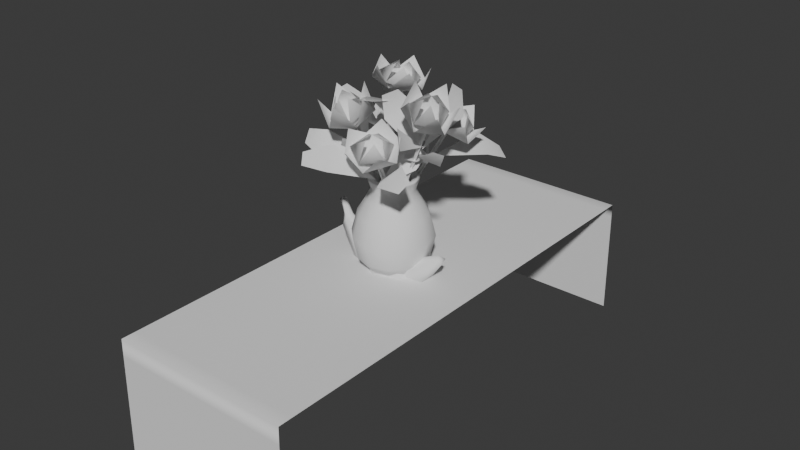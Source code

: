 # Source: props.blend  (saved by Blender 5.0.118; exported with 4.5.12 LTS)
import bpy
from mathutils import Matrix  # noqa: F401  (used for matrix-valued properties, if any)

bpy.ops.wm.read_factory_settings(use_empty=True)
scene = bpy.context.scene
scene.name = 'Scene'

# ---- collections
col_apple = bpy.data.collections.new('apple'); scene.collection.children.link(col_apple)
col_banana = bpy.data.collections.new('banana'); scene.collection.children.link(col_banana)
col_candle = bpy.data.collections.new('candle'); scene.collection.children.link(col_candle)
col_napkin = bpy.data.collections.new('napkin'); scene.collection.children.link(col_napkin)
col_flowers = bpy.data.collections.new('flowers'); scene.collection.children.link(col_flowers)

# ---- world
world_world = bpy.data.worlds.new('World'); scene.world = world_world
world_world.use_nodes = True; world_world.node_tree.nodes.clear()
_N = world_world.node_tree.nodes; _L = world_world.node_tree.links
n0 = _N.new('ShaderNodeOutputWorld'); n0.name = 'World Output'; n0.location = (200, 100)
n1 = _N.new('ShaderNodeBackground'); n1.name = 'Background'; n1.location = (-200, 100)
n1.inputs[0].default_value = (0.05088, 0.05088, 0.05088, 1.0)
_L.new(n1.outputs[0], n0.inputs[0])
n0.is_active_output = True
world_world.color = (0.05088, 0.05088, 0.05088)
world_world.sun_shadow_jitter_overblur = 0.0

# ---- meshes
me_icosphere = bpy.data.meshes.new('Icosphere')
me_icosphere.from_pydata([(0.7688, -0.4977, -0.3228), (-0.1041, -0.7766, -0.311), (-0.8919, 0.04193, -0.3228), (-0.2576, 0.915, -0.3228), (0.7688, 0.5815, -0.3228), (0.5745, -0.6466, 0.3698), (-0.6985, -0.4942, 0.41), (-0.5696, 0.7043, 0.3648), (0.2822, 0.949, 0.3488), (0.9033, 0.0267, 0.3616), (0.4475, 9.979e-09, 0.6497), (0.1383, -0.4256, 0.6497), (-0.362, -0.263, 0.6497), (-0.362, 0.263, 0.6497), (0.1383, 0.4256, 0.6497), (-1.635e-06, 6.631e-09, 0.4966), (-0.00277, 0.01209, -0.7917), (0.47, -0.3314, -0.5994), (-0.1834, -0.5437, -0.5994), (-0.5872, 0.01209, -0.5994), (-0.1834, 0.5679, -0.5994), (0.47, 0.3556, -0.5994), (-0.05831, -0.01631, 0.4877), (-0.05831, -0.01631, 1.051), (-0.01086, 0.06184, 0.4877), (-0.01086, 0.06184, 1.051), (0.06729, -0.01631, 0.4877), (0.06729, -0.01631, 1.051), (-0.2466, -0.846, 0.3719), (-0.8622, 0.1085, 0.355)], [], [(3, 4, 21, 20), (0, 1, 18, 17), (1, 2, 19, 18), (2, 3, 20, 19), (4, 0, 17, 21), (0, 4, 9), (1, 0, 5), (2, 1, 6), (3, 2, 7), (4, 3, 8), (0, 9, 5), (6, 1, 28), (7, 2, 29), (3, 7, 8), (4, 8, 9), (28, 5, 11), (8, 7, 13, 14), (5, 9, 10, 11), (29, 6, 12), (9, 8, 14, 10), (11, 10, 15), (12, 11, 15), (13, 12, 15), (14, 13, 15), (10, 14, 15), (16, 17, 18), (17, 16, 21), (16, 18, 19), (16, 19, 20), (16, 20, 21), (22, 23, 25, 24), (26, 27, 23, 22), (25, 27, 26, 24), (25, 23, 27), (7, 29, 13), (13, 29, 12), (6, 28, 12), (12, 28, 11), (2, 6, 29), (1, 5, 28)])
me_icosphere.polygons.foreach_set('use_smooth', [1, 1, 1, 1, 1, 1, 1, 1, 1, 1, 1, 1, 1, 1, 1, 1, 1, 1, 1, 1, 1, 1, 1, 1, 1, 1, 1, 1, 1, 1, 0, 0, 0, 0, 1, 1, 1, 1, 1, 1])
_uv = me_icosphere.uv_layers.new(name='UVMap')
_uv.uv.foreach_set('vector', [0.6364, 0.1575, 0.4545, 0.1575, 0.4545, 0.1575, 0.6364, 0.1575, 0.2727, 0.1575, 0.09091, 0.1575, 0.09091, 0.1575, 0.2727, 0.1575, 1.0, 0.1575, 0.8182, 0.1575, 0.8182, 0.1575, 1.0, 0.1575, 0.8182, 0.1575, 0.6364, 0.1575, 0.6364, 0.1575, 0.8182, 0.1575, 0.4545, 0.1575, 0.2727, 0.1575, 0.2727, 0.1575, 0.4545, 0.1575, 0.2727, 0.1575, 0.4545, 0.1575, 0.3636, 0.3149, 0.09091, 0.1575, 0.2727, 0.1575, 0.1818, 0.3149, 0.8182, 0.1575, 1.0, 0.1575, 0.9091, 0.3149, 0.6364, 0.1575, 0.8182, 0.1575, 0.7273, 0.3149, 0.4545, 0.1575, 0.6364, 0.1575, 0.5455, 0.3149, 0.2727, 0.1575, 0.3636, 0.3149, 0.1818, 0.3149, 0.0, 0.3149, 0.09091, 0.1575, 0.09091, 0.3149, 0.7273, 0.3149, 0.8182, 0.1575, 0.8182, 0.3149, 0.6364, 0.1575, 0.7273, 0.3149, 0.5455, 0.3149, 0.4545, 0.1575, 0.5455, 0.3149, 0.3636, 0.3149, 0.09091, 0.3149, 0.1818, 0.3149, 0.1818, 0.3149, 0.5455, 0.3149, 0.7273, 0.3149, 0.7273, 0.3149, 0.5455, 0.3149, 0.1818, 0.3149, 0.3636, 0.3149, 0.3636, 0.3149, 0.1818, 0.3149, 0.8182, 0.3149, 0.9091, 0.3149, 0.9091, 0.3149, 0.3636, 0.3149, 0.5455, 0.3149, 0.5455, 0.3149, 0.3636, 0.3149, 0.1818, 0.3149, 0.3636, 0.3149, 0.2727, 0.4724, 0.0, 0.3149, 0.1818, 0.3149, 0.09091, 0.4724, 0.7273, 0.3149, 0.9091, 0.3149, 0.8182, 0.4724, 0.5455, 0.3149, 0.7273, 0.3149, 0.6364, 0.4724, 0.3636, 0.3149, 0.5455, 0.3149, 0.4545, 0.4724, 0.1818, 0.0, 0.2727, 0.1575, 0.09091, 0.1575, 0.2727, 0.1575, 0.3636, 0.0, 0.4545, 0.1575, 0.9091, 0.0, 1.0, 0.1575, 0.8182, 0.1575, 0.7273, 0.0, 0.8182, 0.1575, 0.6364, 0.1575, 0.5455, 0.0, 0.6364, 0.1575, 0.4545, 0.1575, 0.375, 0.0, 0.625, 0.0, 0.625, 0.4389, 0.375, 0.4389, 0.375, 0.75, 0.625, 0.75, 0.625, 1.0, 0.375, 1.0, 0.625, 0.4389, 0.625, 0.75, 0.375, 0.75, 0.375, 0.4389, 0.7806, 0.5944, 0.875, 0.75, 0.625, 0.75, 0.7273, 0.3149, 0.8182, 0.3149, 0.7273, 0.3149, 0.7273, 0.3149, 0.8182, 0.3149, 0.9091, 0.3149, 0.0, 0.3149, 0.09091, 0.3149, 0.0, 0.3149, 0.0, 0.3149, 0.09091, 0.3149, 0.1818, 0.3149, 0.8182, 0.1575, 0.9091, 0.3149, 0.8182, 0.3149, 0.09091, 0.1575, 0.1818, 0.3149, 0.09091, 0.3149])
_ca = me_icosphere.color_attributes.new('Attribute', 'BYTE_COLOR', 'CORNER')
_ca.data.foreach_set('color', [0.3613, 0.04231, 0.0382, 1.0, 0.3613, 0.04231, 0.0382, 1.0, 0.3613, 0.04231, 0.0382, 1.0, 0.3613, 0.04231, 0.0382, 1.0, 0.3613, 0.04231, 0.0382, 1.0, 0.3613, 0.04231, 0.0382, 1.0, 0.3613, 0.04231, 0.0382, 1.0, 0.3613, 0.04231, 0.0382, 1.0, 0.3613, 0.04231, 0.0382, 1.0, 0.3613, 0.04231, 0.0382, 1.0, 0.3613, 0.04231, 0.0382, 1.0, 0.3613, 0.04231, 0.0382, 1.0, 0.3613, 0.04231, 0.0382, 1.0, 0.3613, 0.04231, 0.0382, 1.0, 0.3613, 0.04231, 0.0382, 1.0, 0.3613, 0.04231, 0.0382, 1.0, 0.3613, 0.04231, 0.0382, 1.0, 0.3613, 0.04231, 0.0382, 1.0, 0.3613, 0.04231, 0.0382, 1.0, 0.3613, 0.04231, 0.0382, 1.0, 0.3613, 0.04231, 0.0382, 1.0, 0.3613, 0.04231, 0.0382, 1.0, 0.3613, 0.04231, 0.0382, 1.0, 0.3613, 0.04231, 0.0382, 1.0, 0.3613, 0.04231, 0.0382, 1.0, 0.3613, 0.04231, 0.0382, 1.0, 0.3613, 0.04231, 0.0382, 1.0, 0.3613, 0.04231, 0.0382, 1.0, 0.3613, 0.04231, 0.0382, 1.0, 0.3613, 0.04231, 0.0382, 1.0, 0.3613, 0.04231, 0.0382, 1.0, 0.3613, 0.04231, 0.0382, 1.0, 0.3613, 0.04231, 0.0382, 1.0, 0.3613, 0.04231, 0.0382, 1.0, 0.3613, 0.04231, 0.0382, 1.0, 0.3613, 0.04231, 0.0382, 1.0, 0.3613, 0.04231, 0.0382, 1.0, 0.3613, 0.04231, 0.0382, 1.0, 0.3613, 0.04231, 0.0382, 1.0, 0.3613, 0.04231, 0.0382, 1.0, 0.3613, 0.04231, 0.0382, 1.0, 0.3613, 0.04231, 0.0382, 1.0, 0.3613, 0.04231, 0.0382, 1.0, 0.3613, 0.04231, 0.0382, 1.0, 0.3613, 0.04231, 0.0382, 1.0, 0.3613, 0.04231, 0.0382, 1.0, 0.3613, 0.04231, 0.0382, 1.0, 0.3613, 0.04231, 0.0382, 1.0, 0.3613, 0.04231, 0.0382, 1.0, 0.3613, 0.04231, 0.0382, 1.0, 0.3613, 0.04231, 0.0382, 1.0, 0.3613, 0.04231, 0.0382, 1.0, 0.3613, 0.04231, 0.0382, 1.0, 0.3613, 0.04231, 0.0382, 1.0, 0.3613, 0.04231, 0.0382, 1.0, 0.3613, 0.04231, 0.0382, 1.0, 0.3613, 0.04231, 0.0382, 1.0, 0.3613, 0.04231, 0.0382, 1.0, 0.3613, 0.04231, 0.0382, 1.0, 0.3613, 0.04231, 0.0382, 1.0, 0.3613, 0.04231, 0.0382, 1.0, 0.3613, 0.04231, 0.0382, 1.0, 0.3613, 0.04231, 0.0382, 1.0, 0.3613, 0.04231, 0.0382, 1.0, 0.3613, 0.04231, 0.0382, 1.0, 0.3613, 0.04231, 0.0382, 1.0, 0.3613, 0.04231, 0.0382, 1.0, 0.3613, 0.04231, 0.0382, 1.0, 0.3613, 0.04231, 0.0382, 1.0, 0.3613, 0.04231, 0.0382, 1.0, 0.3613, 0.04231, 0.0382, 1.0, 0.3613, 0.04231, 0.0382, 1.0, 0.3613, 0.04231, 0.0382, 1.0, 0.3613, 0.04231, 0.0382, 1.0, 0.3613, 0.04231, 0.0382, 1.0, 0.3613, 0.04231, 0.0382, 1.0, 0.3613, 0.04231, 0.0382, 1.0, 0.3613, 0.04231, 0.0382, 1.0, 0.3613, 0.04231, 0.0382, 1.0, 0.3613, 0.04231, 0.0382, 1.0, 0.3613, 0.04231, 0.0382, 1.0, 0.3613, 0.04231, 0.0382, 1.0, 0.3613, 0.04231, 0.0382, 1.0, 0.3613, 0.04231, 0.0382, 1.0, 0.3613, 0.04231, 0.0382, 1.0, 0.3613, 0.04231, 0.0382, 1.0, 0.3613, 0.04231, 0.0382, 1.0, 0.3613, 0.04231, 0.0382, 1.0, 0.3613, 0.04231, 0.0382, 1.0, 0.3613, 0.04231, 0.0382, 1.0, 0.3613, 0.04231, 0.0382, 1.0, 0.3613, 0.04231, 0.0382, 1.0, 0.3613, 0.04231, 0.0382, 1.0, 0.3613, 0.04231, 0.0382, 1.0, 0.3613, 0.04231, 0.0382, 1.0, 0.3613, 0.04231, 0.0382, 1.0, 0.3613, 0.04231, 0.0382, 1.0, 0.3613, 0.04231, 0.0382, 1.0, 0.1356, 0.07421, 0.05951, 1.0, 0.1356, 0.07421, 0.05951, 1.0, 0.1356, 0.07421, 0.05951, 1.0, 0.1356, 0.07421, 0.05951, 1.0, 0.1356, 0.07421, 0.05951, 1.0, 0.1356, 0.07421, 0.05951, 1.0, 0.1356, 0.07421, 0.05951, 1.0, 0.1356, 0.07421, 0.05951, 1.0, 0.1356, 0.07421, 0.05951, 1.0, 0.1356, 0.07421, 0.05951, 1.0, 0.1356, 0.07421, 0.05951, 1.0, 0.1356, 0.07421, 0.05951, 1.0, 0.1356, 0.07421, 0.05951, 1.0, 0.1356, 0.07421, 0.05951, 1.0, 0.1356, 0.07421, 0.05951, 1.0, 0.3613, 0.04231, 0.0382, 1.0, 0.3613, 0.04231, 0.0382, 1.0, 0.3613, 0.04231, 0.0382, 1.0, 0.3613, 0.04231, 0.0382, 1.0, 0.3613, 0.04231, 0.0382, 1.0, 0.3613, 0.04231, 0.0382, 1.0, 0.3613, 0.04231, 0.0382, 1.0, 0.3613, 0.04231, 0.0382, 1.0, 0.3613, 0.04231, 0.0382, 1.0, 0.3613, 0.04231, 0.0382, 1.0, 0.3613, 0.04231, 0.0382, 1.0, 0.3613, 0.04231, 0.0382, 1.0, 0.3613, 0.04231, 0.0382, 1.0, 0.3613, 0.04231, 0.0382, 1.0, 0.3613, 0.04231, 0.0382, 1.0, 0.3613, 0.04231, 0.0382, 1.0, 0.3613, 0.04231, 0.0382, 1.0, 0.3613, 0.04231, 0.0382, 1.0])
me_icosphere.use_paint_bone_selection = False
me_icosphere.use_paint_mask = True
me_icosphere.update()
me_cylinder_001 = bpy.data.meshes.new('Cylinder.001')
me_cylinder_001.from_pydata([(-2.597e-09, 0.03129, -0.04236), (5.647e-06, 0.02392, 0.04359), (0.004259, 0.02012, -0.04836), (0.003299, 0.02061, 0.04759), (-0.004259, 0.02012, -0.04836), (-0.002303, 0.01917, 0.04887), (-0.004697, 0.02871, -0.04459), (-0.003729, 0.0221, 0.04561), (-7.637e-07, 0.009814, 0.003846), (0.01215, 0.001241, 0.000223), (0.00751, -0.01304, 0.000223), (-0.00751, -0.01304, 0.000223), (-0.01215, 0.001241, 0.000223), (0.01298, 0.00733, -0.02412), (0.008025, -0.003322, -0.03219), (-0.008025, -0.003322, -0.03219), (-0.01298, 0.00733, -0.02412), (4.317e-10, 0.01391, -0.01914), (0.01143, 0.008698, 0.02521), (0.007066, -0.001264, 0.03238), (-0.007066, -0.001264, 0.03238), (-0.01143, 0.008698, 0.02521), (0.004697, 0.02871, -0.04459), (0.001917, 0.03043, -0.04895), (-0.001917, 0.03043, -0.04895), (0.003102, 0.04219, -0.05143), (-4.455e-09, 0.04022, -0.05491), (-0.002299, 0.04276, -0.05043), (-8.531e-05, 0.01434, 0.02361)], [], [(3, 19, 18), (6, 24, 4), (0, 27, 6), (5, 19, 3), (1, 18, 28), (3, 7, 5), (7, 20, 5), (28, 21, 7), (17, 12, 8), (16, 11, 12), (14, 11, 15), (10, 13, 9), (9, 17, 8), (22, 17, 13), (2, 13, 14), (4, 14, 15), (4, 16, 6), (17, 6, 16), (12, 20, 21), (12, 21, 8), (10, 20, 11), (19, 9, 18), (25, 0, 22), (8, 18, 9), (24, 2, 4), (22, 2, 23), (27, 24, 6), (25, 26, 27), (25, 23, 26), (23, 24, 26), (5, 20, 19), (3, 18, 1), (18, 8, 28), (3, 1, 7), (7, 21, 20), (7, 1, 28), (28, 8, 21), (17, 16, 12), (16, 15, 11), (14, 10, 11), (10, 14, 13), (9, 13, 17), (22, 0, 17), (2, 22, 13), (4, 2, 14), (4, 15, 16), (17, 0, 6), (12, 11, 20), (10, 19, 20), (19, 10, 9), (25, 27, 0), (24, 23, 2), (27, 26, 24), (25, 22, 23)])
me_cylinder_001.polygons.foreach_set('use_smooth', [True] * 54)
_uv = me_cylinder_001.uv_layers.new(name='UVMap')
_uv.uv.foreach_set('vector', [0.692, 1.0, 0.6, 0.875, 0.8, 0.875, 0.2, 0.5, 0.4, 0.5, 0.4, 0.5, 2.98e-08, 0.5, 0.1307, 0.5, 0.2, 0.5, 0.4, 1.0, 0.6, 0.875, 0.692, 1.0, 1.0, 1.0, 0.8, 0.875, 1.0, 0.8853, 0.4312, 0.1793, 0.02175, 0.3242, 0.1089, 0.05584, 0.2, 1.0, 0.4, 0.875, 0.4, 1.0, 2.98e-08, 0.8853, 0.2, 0.875, 0.2, 1.0, 2.98e-08, 0.625, 0.2, 0.75, 2.98e-08, 0.7706, 0.2, 0.625, 0.4, 0.75, 0.2, 0.75, 0.6, 0.625, 0.4, 0.75, 0.4, 0.625, 0.6, 0.75, 0.8, 0.625, 0.8, 0.75, 0.8, 0.75, 1.0, 0.625, 1.0, 0.7706, 0.8, 0.5, 1.0, 0.625, 0.8, 0.625, 0.6, 0.5, 0.8, 0.625, 0.6, 0.625, 0.4, 0.5, 0.6, 0.625, 0.4, 0.625, 0.4, 0.5, 0.2, 0.625, 0.2, 0.5, 2.98e-08, 0.625, 0.2, 0.5, 0.2, 0.625, 0.2, 0.75, 0.4, 0.875, 0.2, 0.875, 0.2, 0.75, 0.2, 0.875, 2.98e-08, 0.7706, 0.6, 0.75, 0.4, 0.875, 0.4, 0.75, 0.6, 0.875, 0.8, 0.75, 0.8, 0.875, 0.8, 0.5, 1.0, 0.5, 0.8, 0.5, 1.0, 0.7706, 0.8, 0.875, 0.8, 0.75, 0.4, 0.5, 0.6, 0.5, 0.4, 0.5, 0.8, 0.5, 0.6, 0.5, 0.6, 0.5, 0.1307, 0.5, 0.4, 0.5, 0.2, 0.5, 0.9783, 0.3242, 0.75, 0.05584, 0.6008, 0.3816, 0.8, 0.5, 0.6, 0.5, 0.5, 0.5, 0.6, 0.5, 0.4, 0.5, 0.5, 0.5, 0.4, 1.0, 0.4, 0.875, 0.6, 0.875, 0.692, 1.0, 0.8, 0.875, 1.0, 1.0, 0.8, 0.875, 1.0, 0.7706, 1.0, 0.8853, 0.4312, 0.1793, 0.25, 0.49, 0.02175, 0.3242, 0.2, 1.0, 0.2, 0.875, 0.4, 0.875, 0.2, 1.0, 2.98e-08, 1.0, 2.98e-08, 0.8853, 2.98e-08, 0.8853, 2.98e-08, 0.7706, 0.2, 0.875, 2.98e-08, 0.625, 0.2, 0.625, 0.2, 0.75, 0.2, 0.625, 0.4, 0.625, 0.4, 0.75, 0.6, 0.625, 0.6, 0.75, 0.4, 0.75, 0.6, 0.75, 0.6, 0.625, 0.8, 0.625, 0.8, 0.75, 0.8, 0.625, 1.0, 0.625, 0.8, 0.5, 1.0, 0.5, 1.0, 0.625, 0.6, 0.5, 0.8, 0.5, 0.8, 0.625, 0.4, 0.5, 0.6, 0.5, 0.6, 0.625, 0.4, 0.5, 0.4, 0.625, 0.2, 0.625, 2.98e-08, 0.625, 2.98e-08, 0.5, 0.2, 0.5, 0.2, 0.75, 0.4, 0.75, 0.4, 0.875, 0.6, 0.75, 0.6, 0.875, 0.4, 0.875, 0.6, 0.875, 0.6, 0.75, 0.8, 0.75, 0.8, 0.5, 1.0, 0.5, 1.0, 0.5, 0.4, 0.5, 0.6, 0.5, 0.6, 0.5, 0.1307, 0.5, 0.5, 0.5, 0.4, 0.5, 0.8, 0.5, 0.8, 0.5, 0.6, 0.5])
_ca = me_cylinder_001.color_attributes.new('Attribute', 'BYTE_COLOR', 'CORNER')
_ca.data.foreach_set('color', [0.3613, 0.2623, 0.02122, 1.0, 0.3613, 0.2623, 0.02122, 1.0, 0.3613, 0.2623, 0.02122, 1.0, 0.3613, 0.2623, 0.02122, 1.0, 0.3613, 0.2623, 0.02122, 1.0, 0.3613, 0.2623, 0.02122, 1.0, 0.3613, 0.2623, 0.02122, 1.0, 0.3613, 0.2623, 0.02122, 1.0, 0.3613, 0.2623, 0.02122, 1.0, 0.3613, 0.2623, 0.02122, 1.0, 0.3613, 0.2623, 0.02122, 1.0, 0.3613, 0.2623, 0.02122, 1.0, 0.3613, 0.2623, 0.02122, 1.0, 0.3613, 0.2623, 0.02122, 1.0, 0.3613, 0.2623, 0.02122, 1.0, 0.3613, 0.2623, 0.02122, 1.0, 0.3613, 0.2623, 0.02122, 1.0, 0.3613, 0.2623, 0.02122, 1.0, 0.3613, 0.2623, 0.02122, 1.0, 0.3613, 0.2623, 0.02122, 1.0, 0.3613, 0.2623, 0.02122, 1.0, 0.3613, 0.2623, 0.02122, 1.0, 0.3613, 0.2623, 0.02122, 1.0, 0.3613, 0.2623, 0.02122, 1.0, 0.3613, 0.2623, 0.02122, 1.0, 0.3613, 0.2623, 0.02122, 1.0, 0.3613, 0.2623, 0.02122, 1.0, 0.3613, 0.2623, 0.02122, 1.0, 0.3613, 0.2623, 0.02122, 1.0, 0.3613, 0.2623, 0.02122, 1.0, 0.3613, 0.2623, 0.02122, 1.0, 0.3613, 0.2623, 0.02122, 1.0, 0.3613, 0.2623, 0.02122, 1.0, 0.3613, 0.2623, 0.02122, 1.0, 0.3613, 0.2623, 0.02122, 1.0, 0.3613, 0.2623, 0.02122, 1.0, 0.3613, 0.2623, 0.02122, 1.0, 0.3613, 0.2623, 0.02122, 1.0, 0.3613, 0.2623, 0.02122, 1.0, 0.3613, 0.2623, 0.02122, 1.0, 0.3613, 0.2623, 0.02122, 1.0, 0.3613, 0.2623, 0.02122, 1.0, 0.3613, 0.2623, 0.02122, 1.0, 0.3613, 0.2623, 0.02122, 1.0, 0.3613, 0.2623, 0.02122, 1.0, 0.3613, 0.2623, 0.02122, 1.0, 0.3613, 0.2623, 0.02122, 1.0, 0.3613, 0.2623, 0.02122, 1.0, 0.3613, 0.2623, 0.02122, 1.0, 0.3613, 0.2623, 0.02122, 1.0, 0.3613, 0.2623, 0.02122, 1.0, 0.3613, 0.2623, 0.02122, 1.0, 0.3613, 0.2623, 0.02122, 1.0, 0.3613, 0.2623, 0.02122, 1.0, 0.3613, 0.2623, 0.02122, 1.0, 0.3613, 0.2623, 0.02122, 1.0, 0.3613, 0.2623, 0.02122, 1.0, 0.3613, 0.2623, 0.02122, 1.0, 0.3613, 0.2623, 0.02122, 1.0, 0.3613, 0.2623, 0.02122, 1.0, 0.3613, 0.2623, 0.02122, 1.0, 0.3613, 0.2623, 0.02122, 1.0, 0.3613, 0.2623, 0.02122, 1.0, 0.3613, 0.2623, 0.02122, 1.0, 0.3613, 0.2623, 0.02122, 1.0, 0.3613, 0.2623, 0.02122, 1.0, 0.3613, 0.2623, 0.02122, 1.0, 0.3613, 0.2623, 0.02122, 1.0, 0.3613, 0.2623, 0.02122, 1.0, 0.3613, 0.2623, 0.02122, 1.0, 0.3613, 0.2623, 0.02122, 1.0, 0.3613, 0.2623, 0.02122, 1.0, 0.3613, 0.2623, 0.02122, 1.0, 0.3613, 0.2623, 0.02122, 1.0, 0.3613, 0.2623, 0.02122, 1.0, 0.3613, 0.2623, 0.02122, 1.0, 0.3613, 0.2623, 0.02122, 1.0, 0.3613, 0.2623, 0.02122, 1.0, 0.3613, 0.2623, 0.02122, 1.0, 0.3613, 0.2623, 0.02122, 1.0, 0.3613, 0.2623, 0.02122, 1.0, 0.3613, 0.2623, 0.02122, 1.0, 0.3613, 0.2623, 0.02122, 1.0, 0.3613, 0.2623, 0.02122, 1.0, 0.3613, 0.2623, 0.02122, 1.0, 0.3613, 0.2623, 0.02122, 1.0, 0.3613, 0.2623, 0.02122, 1.0, 0.3613, 0.2623, 0.02122, 1.0, 0.3613, 0.2623, 0.02122, 1.0, 0.3613, 0.2623, 0.02122, 1.0, 0.3613, 0.2623, 0.02122, 1.0, 0.3613, 0.2623, 0.02122, 1.0, 0.3613, 0.2623, 0.02122, 1.0, 0.3613, 0.2623, 0.02122, 1.0, 0.3613, 0.2623, 0.02122, 1.0, 0.3613, 0.2623, 0.02122, 1.0, 0.3613, 0.2623, 0.02122, 1.0, 0.3613, 0.2623, 0.02122, 1.0, 0.3613, 0.2623, 0.02122, 1.0, 0.3613, 0.2623, 0.02122, 1.0, 0.3613, 0.2623, 0.02122, 1.0, 0.3613, 0.2623, 0.02122, 1.0, 0.3613, 0.2623, 0.02122, 1.0, 0.3613, 0.2623, 0.02122, 1.0, 0.3613, 0.2623, 0.02122, 1.0, 0.3613, 0.2623, 0.02122, 1.0, 0.3613, 0.2623, 0.02122, 1.0, 0.3613, 0.2623, 0.02122, 1.0, 0.3613, 0.2623, 0.02122, 1.0, 0.3613, 0.2623, 0.02122, 1.0, 0.3613, 0.2623, 0.02122, 1.0, 0.3613, 0.2623, 0.02122, 1.0, 0.3613, 0.2623, 0.02122, 1.0, 0.3613, 0.2623, 0.02122, 1.0, 0.3613, 0.2623, 0.02122, 1.0, 0.3613, 0.2623, 0.02122, 1.0, 0.3613, 0.2623, 0.02122, 1.0, 0.3613, 0.2623, 0.02122, 1.0, 0.3613, 0.2623, 0.02122, 1.0, 0.3613, 0.2623, 0.02122, 1.0, 0.3613, 0.2623, 0.02122, 1.0, 0.3613, 0.2623, 0.02122, 1.0, 0.3613, 0.2623, 0.02122, 1.0, 0.3613, 0.2623, 0.02122, 1.0, 0.3613, 0.2623, 0.02122, 1.0, 0.3613, 0.2623, 0.02122, 1.0, 0.3613, 0.2623, 0.02122, 1.0, 0.3613, 0.2623, 0.02122, 1.0, 0.3613, 0.2623, 0.02122, 1.0, 0.3613, 0.2623, 0.02122, 1.0, 0.3613, 0.2623, 0.02122, 1.0, 0.3613, 0.2623, 0.02122, 1.0, 0.3613, 0.2623, 0.02122, 1.0, 0.3613, 0.2623, 0.02122, 1.0, 0.3613, 0.2623, 0.02122, 1.0, 0.3613, 0.2623, 0.02122, 1.0, 0.3613, 0.2623, 0.02122, 1.0, 0.3613, 0.2623, 0.02122, 1.0, 0.3613, 0.2623, 0.02122, 1.0, 0.3613, 0.2623, 0.02122, 1.0, 0.3613, 0.2623, 0.02122, 1.0, 0.3613, 0.2623, 0.02122, 1.0, 0.3613, 0.2623, 0.02122, 1.0, 0.3613, 0.2623, 0.02122, 1.0, 0.3613, 0.2623, 0.02122, 1.0, 0.3613, 0.2623, 0.02122, 1.0, 0.3613, 0.2623, 0.02122, 1.0, 0.3613, 0.2623, 0.02122, 1.0, 0.3613, 0.2623, 0.02122, 1.0, 0.3613, 0.2623, 0.02122, 1.0, 0.3613, 0.2623, 0.02122, 1.0, 0.3613, 0.2623, 0.02122, 1.0, 0.3613, 0.2623, 0.02122, 1.0, 0.3613, 0.2623, 0.02122, 1.0, 0.3613, 0.2623, 0.02122, 1.0, 0.3613, 0.2623, 0.02122, 1.0, 0.3613, 0.2623, 0.02122, 1.0, 0.3613, 0.2623, 0.02122, 1.0, 0.3613, 0.2623, 0.02122, 1.0, 0.3613, 0.2623, 0.02122, 1.0, 0.3613, 0.2623, 0.02122, 1.0, 0.3613, 0.2623, 0.02122, 1.0])
me_cylinder_001.update()
me_cylinder_002 = bpy.data.meshes.new('Cylinder.002')
me_cylinder_002.from_pydata([(0.0, 1.0, -0.08549), (1.018e-07, 1.0, 4.164), (0.866, 0.5, -0.08549), (0.8711, 0.5, 3.906), (0.866, -0.5, -0.08549), (0.8711, -0.5, 3.906), (0.0, -1.0, -0.08549), (1.859e-07, -1.0, 4.164), (-0.866, -0.5, -0.08549), (-0.8711, -0.5, 4.421), (-0.866, 0.5, -0.08549), (-0.8711, 0.5, 4.421), (1.083e-07, 0.5435, 4.051), (0.4734, 0.2717, 3.911), (0.4734, -0.2717, 3.911), (1.54e-07, -0.5435, 4.051), (-0.4734, -0.2717, 4.19), (-0.4734, 0.2717, 4.19), (-0.1041, 0.01087, 3.521), (-0.1041, 0.01087, 4.68), (-0.006476, 0.1717, 3.521), (-0.006476, 0.1717, 4.68), (0.1544, 0.01087, 3.521), (0.1544, 0.01087, 4.68), (-0.2514, 0.05876, 4.83), (0.002317, 0.05876, 4.3), (0.002317, 0.05876, 6.305), (0.2561, 0.05876, 4.83), (0.002317, -0.195, 4.83), (0.002317, 0.05876, 4.3), (0.002317, 0.05876, 6.305), (0.002317, 0.3125, 4.83)], [], [(0, 1, 3, 2), (2, 3, 5, 4), (4, 5, 7, 6), (6, 7, 9, 8), (5, 3, 13, 14), (8, 9, 11, 10), (10, 11, 1, 0), (13, 12, 17, 16, 15, 14), (11, 9, 16, 17), (3, 1, 12, 13), (7, 5, 14, 15), (1, 11, 17, 12), (9, 7, 15, 16), (18, 19, 21, 20), (22, 23, 19, 18), (21, 23, 22, 20), (21, 19, 23), (24, 25, 27, 26), (28, 29, 31, 30)])
me_cylinder_002.polygons.foreach_set('use_smooth', [1, 1, 1, 1, 1, 1, 1, 1, 1, 1, 1, 1, 1, 0, 0, 0, 0, 0, 0])
_uv = me_cylinder_002.uv_layers.new(name='UVMap')
_uv.uv.foreach_set('vector', [1.0, 0.5, 1.0, 1.0, 0.8333, 1.0, 0.8333, 0.5, 0.8333, 0.5, 0.8333, 1.0, 0.6667, 1.0, 0.6667, 0.5, 0.6667, 0.5, 0.6667, 1.0, 0.5, 1.0, 0.5, 0.5, 0.5, 0.5, 0.5, 1.0, 0.3333, 1.0, 0.3333, 0.5, 0.6667, 1.0, 0.8333, 1.0, 0.8333, 1.0, 0.6667, 1.0, 0.3333, 0.5, 0.3333, 1.0, 0.1667, 1.0, 0.1667, 0.5, 0.1667, 0.5, 0.1667, 1.0, -8.941e-08, 1.0, -8.941e-08, 0.5, 0.4578, 0.37, 0.25, 0.49, 0.04215, 0.37, 0.04215, 0.13, 0.25, 0.01, 0.4578, 0.13, 0.1667, 1.0, 0.3333, 1.0, 0.3333, 1.0, 0.1667, 1.0, 0.8333, 1.0, 1.0, 1.0, 1.0, 1.0, 0.8333, 1.0, 0.5, 1.0, 0.6667, 1.0, 0.6667, 1.0, 0.5, 1.0, -8.941e-08, 1.0, 0.1667, 1.0, 0.1667, 1.0, -8.941e-08, 1.0, 0.3333, 1.0, 0.5, 1.0, 0.5, 1.0, 0.3333, 1.0, 0.375, 0.0, 0.625, 0.0, 0.625, 0.4389, 0.375, 0.4389, 0.375, 0.75, 0.625, 0.75, 0.625, 1.0, 0.375, 1.0, 0.625, 0.4389, 0.625, 0.75, 0.375, 0.75, 0.375, 0.4389, 0.7806, 0.5944, 0.875, 0.75, 0.625, 0.75, 0.0, 0.0, 1.0, 0.0, 1.0, 1.0, 0.0, 1.0, 0.0, 0.0, 1.0, 0.0, 1.0, 1.0, 0.0, 1.0])
_ca = me_cylinder_002.color_attributes.new('Attribute', 'BYTE_COLOR', 'CORNER')
_ca.data.foreach_set('color', [0.5906, 0.5457, 0.5029, 1.0, 0.5906, 0.5457, 0.5029, 1.0, 0.5906, 0.5457, 0.5029, 1.0, 0.5906, 0.5457, 0.5029, 1.0, 0.5906, 0.5457, 0.5029, 1.0, 0.5906, 0.5457, 0.5029, 1.0, 0.5906, 0.5457, 0.5029, 1.0, 0.5906, 0.5457, 0.5029, 1.0, 0.5906, 0.5457, 0.5029, 1.0, 0.5906, 0.5457, 0.5029, 1.0, 0.5906, 0.5457, 0.5029, 1.0, 0.5906, 0.5457, 0.5029, 1.0, 0.5906, 0.5457, 0.5029, 1.0, 0.5906, 0.5457, 0.5029, 1.0, 0.5906, 0.5457, 0.5029, 1.0, 0.5906, 0.5457, 0.5029, 1.0, 0.5906, 0.5457, 0.5029, 1.0, 0.5906, 0.5457, 0.5029, 1.0, 0.5906, 0.5457, 0.5029, 1.0, 0.5906, 0.5457, 0.5029, 1.0, 0.5906, 0.5457, 0.5029, 1.0, 0.5906, 0.5457, 0.5029, 1.0, 0.5906, 0.5457, 0.5029, 1.0, 0.5906, 0.5457, 0.5029, 1.0, 0.5906, 0.5457, 0.5029, 1.0, 0.5906, 0.5457, 0.5029, 1.0, 0.5906, 0.5457, 0.5029, 1.0, 0.5906, 0.5457, 0.5029, 1.0, 0.5906, 0.5457, 0.5029, 1.0, 0.5906, 0.5457, 0.5029, 1.0, 0.5906, 0.5457, 0.5029, 1.0, 0.5906, 0.5457, 0.5029, 1.0, 0.5906, 0.5457, 0.5029, 1.0, 0.5906, 0.5457, 0.5029, 1.0, 0.5906, 0.5457, 0.5029, 1.0, 0.5906, 0.5457, 0.5029, 1.0, 0.5906, 0.5457, 0.5029, 1.0, 0.5906, 0.5457, 0.5029, 1.0, 0.5906, 0.5457, 0.5029, 1.0, 0.5906, 0.5457, 0.5029, 1.0, 0.5906, 0.5457, 0.5029, 1.0, 0.5906, 0.5457, 0.5029, 1.0, 0.5906, 0.5457, 0.5029, 1.0, 0.5906, 0.5457, 0.5029, 1.0, 0.5906, 0.5457, 0.5029, 1.0, 0.5906, 0.5457, 0.5029, 1.0, 0.5906, 0.5457, 0.5029, 1.0, 0.5906, 0.5457, 0.5029, 1.0, 0.5906, 0.5457, 0.5029, 1.0, 0.5906, 0.5457, 0.5029, 1.0, 0.5906, 0.5457, 0.5029, 1.0, 0.5906, 0.5457, 0.5029, 1.0, 0.5906, 0.5457, 0.5029, 1.0, 0.5906, 0.5457, 0.5029, 1.0, 0.1356, 0.07421, 0.05951, 1.0, 0.1356, 0.07421, 0.05951, 1.0, 0.1356, 0.07421, 0.05951, 1.0, 0.1356, 0.07421, 0.05951, 1.0, 0.1356, 0.07421, 0.05951, 1.0, 0.1356, 0.07421, 0.05951, 1.0, 0.1356, 0.07421, 0.05951, 1.0, 0.1356, 0.07421, 0.05951, 1.0, 0.1356, 0.07421, 0.05951, 1.0, 0.1356, 0.07421, 0.05951, 1.0, 0.1356, 0.07421, 0.05951, 1.0, 0.1356, 0.07421, 0.05951, 1.0, 0.1356, 0.07421, 0.05951, 1.0, 0.1356, 0.07421, 0.05951, 1.0, 0.1356, 0.07421, 0.05951, 1.0, 1.0, 0.7682, 0.2195, 1.0, 1.0, 0.7682, 0.2195, 1.0, 1.0, 0.7682, 0.2195, 1.0, 1.0, 0.7682, 0.2195, 1.0, 1.0, 0.7682, 0.2195, 1.0, 1.0, 0.7682, 0.2195, 1.0, 1.0, 0.7682, 0.2195, 1.0, 1.0, 0.7682, 0.2195, 1.0])
me_cylinder_002.use_paint_bone_selection = False
me_cylinder_002.use_paint_mask = True
me_cylinder_002.update()
me_plane = bpy.data.meshes.new('Plane')
me_plane.from_pydata([(-1.0, -0.6047, -1.324), (1.0, -0.6047, -1.324), (-1.0, 0.6047, -1.324), (1.0, 0.6047, -1.324), (-1.0, 0.6, 0.0), (-1.0, -0.6, 0.0), (1.0, -0.6, 0.0), (1.0, 0.6, 0.0), (-1.0, -0.5645, 0.0), (1.0, -0.5645, 0.0), (-1.0, -0.6007, -0.1866), (1.0, -0.6007, -0.1866), (1.0, 0.5635, 0.0), (-1.0, 0.5635, 0.0), (1.0, 0.6005, -0.1491), (-1.0, 0.6005, -0.1491)], [], [(15, 14, 3, 2), (10, 11, 6, 5), (13, 12, 7, 4), (5, 6, 9, 8), (0, 1, 11, 10), (8, 9, 12, 13), (4, 7, 14, 15)])
me_plane.polygons.foreach_set('use_smooth', [True] * 7)
_uv = me_plane.uv_layers.new(name='UVMap')
_uv.uv.foreach_set('vector', [0.0, 0.8225, 1.0, 0.8225, 1.0, 1.0, 0.0, 1.0, 0.0, 0.1718, 1.0, 0.1718, 1.0, 0.2, 0.0, 0.2, 0.0, 0.7818, 1.0, 0.7818, 1.0, 0.8, 0.0, 0.8, 0.0, 0.2, 1.0, 0.2, 1.0, 0.2178, 0.0, 0.2178, 0.0, 0.0, 1.0, 0.0, 1.0, 0.1718, 0.0, 0.1718, 0.0, 0.2178, 1.0, 0.2178, 1.0, 0.7818, 0.0, 0.7818, 0.0, 0.8, 1.0, 0.8, 1.0, 0.8225, 0.0, 0.8225])
_ca = me_plane.color_attributes.new('Attribute', 'BYTE_COLOR', 'CORNER')
_ca.data.foreach_set('color', [0.5906, 0.5457, 0.5029, 1.0, 0.5906, 0.5457, 0.5029, 1.0, 0.5906, 0.5457, 0.5029, 1.0, 0.5906, 0.5457, 0.5029, 1.0, 0.5906, 0.5457, 0.5029, 1.0, 0.5906, 0.5457, 0.5029, 1.0, 0.5906, 0.5457, 0.5029, 1.0, 0.5906, 0.5457, 0.5029, 1.0, 0.5906, 0.5457, 0.5029, 1.0, 0.5906, 0.5457, 0.5029, 1.0, 0.5906, 0.5457, 0.5029, 1.0, 0.5906, 0.5457, 0.5029, 1.0, 0.5906, 0.5457, 0.5029, 1.0, 0.5906, 0.5457, 0.5029, 1.0, 0.5906, 0.5457, 0.5029, 1.0, 0.5906, 0.5457, 0.5029, 1.0, 0.5906, 0.5457, 0.5029, 1.0, 0.5906, 0.5457, 0.5029, 1.0, 0.5906, 0.5457, 0.5029, 1.0, 0.5906, 0.5457, 0.5029, 1.0, 0.5906, 0.5457, 0.5029, 1.0, 0.5906, 0.5457, 0.5029, 1.0, 0.5906, 0.5457, 0.5029, 1.0, 0.5906, 0.5457, 0.5029, 1.0, 0.5906, 0.5457, 0.5029, 1.0, 0.5906, 0.5457, 0.5029, 1.0, 0.5906, 0.5457, 0.5029, 1.0, 0.5906, 0.5457, 0.5029, 1.0])
me_plane.update()
me_icosphere_002 = bpy.data.meshes.new('Icosphere.002')
me_icosphere_002.from_pydata([(0.0, 0.0, -1.0), (0.7236, -0.5257, -0.4472), (-0.2764, -0.8506, -0.4472), (-0.8944, 0.0, -0.4472), (-0.2764, 0.8506, -0.4472), (0.7236, 0.5257, -0.4472), (0.2764, -0.8506, 0.4472), (-0.7236, -0.5257, 0.4472), (-0.7236, 0.5257, 0.4472), (0.2764, 0.8506, 0.4472), (0.8944, 0.0, 0.4472), (0.02219, 0.0296, -0.8717), (0.4147, -0.5025, -0.3951), (-0.4061, -0.5726, -0.3083), (-0.7141, 0.1833, -0.1679), (-0.08373, 0.7206, -0.168), (0.6139, 0.2968, -0.3084), (0.06873, -0.3277, 0.4271), (-0.1838, -0.1743, 0.4779), (-0.1117, 0.1151, 0.5093), (0.1854, 0.1405, 0.4779), (0.2969, -0.1332, 0.4271), (0.0614, 0.2759, -1.813), (0.7399, -0.7286, -1.393), (-0.04111, -0.8084, -1.135), (0.7573, -0.9391, -0.7366), (0.3525, -0.9748, -0.6571), (0.1342, 0.2196, -1.878), (-1.314, 1.037, -1.249), (-0.4, 1.405, -0.6656), (-1.555, 1.071, -0.3244), (-1.069, 1.273, -0.09567), (-0.0536, 0.113, -0.8933), (0.1613, 0.1045, -6.471), (0.1068, 0.1567, -0.8644), (0.329, 0.1502, -6.44), (-0.0002224, 0.2113, -0.8758), (0.2084, 0.2097, -6.453), (0.06198, 0.05605, -0.8816), (0.2734, 0.04735, -6.459), (0.05163, 0.2465, -2.168), (1.103, 0.6494, -1.554), (0.9724, -0.1443, -1.365), (1.21, 0.5757, -0.8769), (1.145, 0.1691, -0.8331), (0.1314, 0.3086, -2.218), (-1.065, -0.953, -1.847), (-1.312, -0.01876, -1.232), (-1.29, -1.239, -0.9633), (-1.415, -0.736, -0.7176)], [], [(0, 1, 2), (1, 0, 5), (0, 2, 3), (0, 3, 4), (0, 4, 5), (1, 5, 10), (2, 1, 6), (3, 2, 7), (4, 3, 8), (5, 4, 9), (16, 15, 20), (15, 14, 19), (14, 13, 18), (13, 12, 17), (12, 16, 21), (11, 15, 16), (11, 14, 15), (11, 13, 14), (12, 11, 16), (11, 12, 13), (22, 23, 24), (24, 23, 25, 26), (27, 28, 29), (29, 28, 30, 31), (32, 33, 35, 34), (36, 37, 39, 38), (40, 41, 42), (42, 41, 43, 44), (45, 46, 47), (47, 46, 48, 49)])
me_icosphere_002.polygons.foreach_set('use_smooth', [1, 1, 1, 1, 1, 1, 1, 1, 1, 1, 1, 1, 1, 1, 1, 1, 1, 1, 1, 1, 1, 1, 1, 1, 0, 0, 1, 1, 1, 1])
_uv = me_icosphere_002.uv_layers.new(name='UVMap')
_uv.uv.foreach_set('vector', [0.1818, 0.0, 0.2727, 0.1575, 0.09091, 0.1575, 0.2727, 0.1575, 0.3636, 0.0, 0.4545, 0.1575, 0.9091, 0.0, 1.0, 0.1575, 0.8182, 0.1575, 0.7273, 0.0, 0.8182, 0.1575, 0.6364, 0.1575, 0.5455, 0.0, 0.6364, 0.1575, 0.4545, 0.1575, 0.2727, 0.1575, 0.4545, 0.1575, 0.3636, 0.3149, 0.09091, 0.1575, 0.2727, 0.1575, 0.1818, 0.3149, 0.8182, 0.1575, 1.0, 0.1575, 0.9091, 0.3149, 0.6364, 0.1575, 0.8182, 0.1575, 0.7273, 0.3149, 0.4545, 0.1575, 0.6364, 0.1575, 0.5455, 0.3149, 0.4545, 0.1575, 0.6364, 0.1575, 0.5455, 0.3149, 0.6364, 0.1575, 0.8182, 0.1575, 0.7273, 0.3149, 0.8182, 0.1575, 1.0, 0.1575, 0.9091, 0.3149, 0.09091, 0.1575, 0.2727, 0.1575, 0.1818, 0.3149, 0.2727, 0.1575, 0.4545, 0.1575, 0.3636, 0.3149, 0.5455, 0.0, 0.6364, 0.1575, 0.4545, 0.1575, 0.7273, 0.0, 0.8182, 0.1575, 0.6364, 0.1575, 0.9091, 0.0, 1.0, 0.1575, 0.8182, 0.1575, 0.2727, 0.1575, 0.3636, 0.0, 0.4545, 0.1575, 0.1818, 0.0, 0.2727, 0.1575, 0.09091, 0.1575, 0.1818, 0.0, 0.2727, 0.1575, 0.09091, 0.1575, 0.09091, 0.1575, 0.2727, 0.1575, 0.1818, 0.3149, 0.1364, 0.2362, 0.1818, 0.0, 0.2727, 0.1575, 0.09091, 0.1575, 0.09091, 0.1575, 0.2727, 0.1575, 0.1818, 0.3149, 0.1364, 0.2362, 0.0, 0.0, 1.0, 0.0, 1.0, 1.0, 0.0, 1.0, 0.0, 0.0, 1.0, 0.0, 1.0, 1.0, 0.0, 1.0, 0.1818, 0.0, 0.2727, 0.1575, 0.09091, 0.1575, 0.09091, 0.1575, 0.2727, 0.1575, 0.1818, 0.3149, 0.1364, 0.2362, 0.1818, 0.0, 0.2727, 0.1575, 0.09091, 0.1575, 0.09091, 0.1575, 0.2727, 0.1575, 0.1818, 0.3149, 0.1364, 0.2362])
_ca = me_icosphere_002.color_attributes.new('Attribute', 'BYTE_COLOR', 'CORNER')
_ca.data.foreach_set('color', [0.5841, 0.4678, 0.01161, 1.0, 0.5841, 0.4678, 0.01161, 1.0, 0.5841, 0.4678, 0.01161, 1.0, 0.5841, 0.4678, 0.01161, 1.0, 0.5841, 0.4678, 0.01161, 1.0, 0.5841, 0.4678, 0.01161, 1.0, 0.5841, 0.4678, 0.01161, 1.0, 0.5841, 0.4678, 0.01161, 1.0, 0.5841, 0.4678, 0.01161, 1.0, 0.5841, 0.4678, 0.01161, 1.0, 0.5841, 0.4678, 0.01161, 1.0, 0.5841, 0.4678, 0.01161, 1.0, 0.5841, 0.4678, 0.01161, 1.0, 0.5841, 0.4678, 0.01161, 1.0, 0.5841, 0.4678, 0.01161, 1.0, 0.5841, 0.4678, 0.01161, 1.0, 0.5841, 0.4678, 0.01161, 1.0, 0.5841, 0.4678, 0.01161, 1.0, 0.5841, 0.4678, 0.01161, 1.0, 0.5841, 0.4678, 0.01161, 1.0, 0.5841, 0.4678, 0.01161, 1.0, 0.5841, 0.4678, 0.01161, 1.0, 0.5841, 0.4678, 0.01161, 1.0, 0.5841, 0.4678, 0.01161, 1.0, 0.5841, 0.4678, 0.01161, 1.0, 0.5841, 0.4678, 0.01161, 1.0, 0.5841, 0.4678, 0.01161, 1.0, 0.5841, 0.4678, 0.01161, 1.0, 0.5841, 0.4678, 0.01161, 1.0, 0.5841, 0.4678, 0.01161, 1.0, 0.5841, 0.4678, 0.01161, 1.0, 0.5841, 0.4678, 0.01161, 1.0, 0.5841, 0.4678, 0.01161, 1.0, 0.5841, 0.4678, 0.01161, 1.0, 0.5841, 0.4678, 0.01161, 1.0, 0.5841, 0.4678, 0.01161, 1.0, 0.5841, 0.4678, 0.01161, 1.0, 0.5841, 0.4678, 0.01161, 1.0, 0.5841, 0.4678, 0.01161, 1.0, 0.5841, 0.4678, 0.01161, 1.0, 0.5841, 0.4678, 0.01161, 1.0, 0.5841, 0.4678, 0.01161, 1.0, 0.5841, 0.4678, 0.01161, 1.0, 0.5841, 0.4678, 0.01161, 1.0, 0.5841, 0.4678, 0.01161, 1.0, 0.5841, 0.4678, 0.01161, 1.0, 0.5841, 0.4678, 0.01161, 1.0, 0.5841, 0.4678, 0.01161, 1.0, 0.5841, 0.4678, 0.01161, 1.0, 0.5841, 0.4678, 0.01161, 1.0, 0.5841, 0.4678, 0.01161, 1.0, 0.5841, 0.4678, 0.01161, 1.0, 0.5841, 0.4678, 0.01161, 1.0, 0.5841, 0.4678, 0.01161, 1.0, 0.5841, 0.4678, 0.01161, 1.0, 0.5841, 0.4678, 0.01161, 1.0, 0.5841, 0.4678, 0.01161, 1.0, 0.5841, 0.4678, 0.01161, 1.0, 0.5841, 0.4678, 0.01161, 1.0, 0.5841, 0.4678, 0.01161, 1.0, 0.07227, 0.1559, 0.07227, 1.0, 0.07227, 0.1559, 0.07227, 1.0, 0.07227, 0.1559, 0.07227, 1.0, 0.07227, 0.1559, 0.07227, 1.0, 0.07227, 0.1559, 0.07227, 1.0, 0.07227, 0.1559, 0.07227, 1.0, 0.07227, 0.1559, 0.07227, 1.0, 0.07227, 0.1559, 0.07227, 1.0, 0.07227, 0.1559, 0.07227, 1.0, 0.07227, 0.1559, 0.07227, 1.0, 0.07227, 0.1559, 0.07227, 1.0, 0.07227, 0.1559, 0.07227, 1.0, 0.07227, 0.1559, 0.07227, 1.0, 0.07227, 0.1559, 0.07227, 1.0, 0.07227, 0.1559, 0.07227, 1.0, 0.07227, 0.1559, 0.07227, 1.0, 0.07227, 0.1559, 0.07227, 1.0, 0.07227, 0.1559, 0.07227, 1.0, 0.07227, 0.1559, 0.07227, 1.0, 0.07227, 0.1559, 0.07227, 1.0, 0.07227, 0.1559, 0.07227, 1.0, 0.07227, 0.1559, 0.07227, 1.0, 0.07227, 0.1559, 0.07227, 1.0, 0.07227, 0.1559, 0.07227, 1.0, 0.07227, 0.1559, 0.07227, 1.0, 0.07227, 0.1559, 0.07227, 1.0, 0.07227, 0.1559, 0.07227, 1.0, 0.07227, 0.1559, 0.07227, 1.0, 0.07227, 0.1559, 0.07227, 1.0, 0.07227, 0.1559, 0.07227, 1.0, 0.07227, 0.1559, 0.07227, 1.0, 0.07227, 0.1559, 0.07227, 1.0, 0.07227, 0.1559, 0.07227, 1.0, 0.07227, 0.1559, 0.07227, 1.0, 0.07227, 0.1559, 0.07227, 1.0, 0.07227, 0.1559, 0.07227, 1.0])
me_icosphere_002.use_paint_bone_selection = False
me_icosphere_002.use_paint_mask = True
me_icosphere_002.update()
me_icosphere_004 = bpy.data.meshes.new('Icosphere.004')
me_icosphere_004.from_pydata([(-8.978e-17, 0.1464, -1.063), (0.7236, -0.3793, -0.7071), (-0.2764, -0.7042, -0.7071), (-0.8944, 0.1464, -0.7071), (-0.2764, 0.997, -0.7071), (0.7236, 0.6721, -0.7071), (0.2764, -0.7042, -0.1306), (-0.7236, -0.3793, -0.1306), (-0.7236, 0.6721, -0.1306), (0.2764, 0.997, -0.1306), (0.8944, 0.1464, -0.1306), (0.02219, 0.176, -0.9807), (0.4147, -0.3561, -0.6735), (-0.4061, -0.4262, -0.6176), (-0.7141, 0.3297, -0.5271), (-0.08373, 0.867, -0.5271), (0.6139, 0.4431, -0.6176), (0.06873, -0.1813, -0.1436), (-0.1838, -0.02787, -0.1108), (-0.1117, 0.2615, -0.09059), (0.1854, 0.2869, -0.1108), (0.2969, 0.01319, -0.1436), (0.1231, 0.2528, -2.437), (0.6018, -0.8296, -1.943), (0.9562, -0.1852, -1.566), (1.276, -0.9661, -1.885), (1.405, -0.6276, -1.685), (0.03046, 0.272, -2.052), (0.2604, 1.658, -0.9625), (-0.8562, 1.408, -1.011), (-0.2185, 2.483, -1.031), (-0.7594, 2.291, -1.035), (-0.0536, 0.113, -0.8933), (0.7624, 0.1549, -5.823), (0.1068, 0.1567, -0.8644), (0.9302, 0.2006, -5.793), (-0.0002224, 0.2113, -0.8758), (0.8095, 0.2601, -5.805), (0.06198, 0.05605, -0.8816), (0.8745, 0.09779, -5.811), (0.1523, 0.2232, -2.233), (-0.9153, -0.233, -1.224), (-0.07811, -0.7347, -1.052), (-1.12, -1.023, -1.087), (-0.6731, -1.219, -0.9951)], [], [(0, 1, 2), (1, 0, 5), (0, 2, 3), (0, 3, 4), (0, 4, 5), (1, 5, 10), (2, 1, 6), (3, 2, 7), (4, 3, 8), (5, 4, 9), (16, 15, 20), (15, 14, 19), (14, 13, 18), (13, 12, 17), (12, 16, 21), (11, 15, 16), (11, 14, 15), (11, 13, 14), (12, 11, 16), (11, 12, 13), (22, 23, 24), (24, 23, 25, 26), (27, 28, 29), (29, 28, 30, 31), (32, 33, 35, 34), (36, 37, 39, 38), (40, 41, 42), (42, 41, 43, 44)])
me_icosphere_004.polygons.foreach_set('use_smooth', [True] * 28)
_uv = me_icosphere_004.uv_layers.new(name='UVMap')
_uv.uv.foreach_set('vector', [0.1818, 0.0, 0.2727, 0.1575, 0.09091, 0.1575, 0.2727, 0.1575, 0.3636, 0.0, 0.4545, 0.1575, 0.9091, 0.0, 1.0, 0.1575, 0.8182, 0.1575, 0.7273, 0.0, 0.8182, 0.1575, 0.6364, 0.1575, 0.5455, 0.0, 0.6364, 0.1575, 0.4545, 0.1575, 0.2727, 0.1575, 0.4545, 0.1575, 0.3636, 0.3149, 0.09091, 0.1575, 0.2727, 0.1575, 0.1818, 0.3149, 0.8182, 0.1575, 1.0, 0.1575, 0.9091, 0.3149, 0.6364, 0.1575, 0.8182, 0.1575, 0.7273, 0.3149, 0.4545, 0.1575, 0.6364, 0.1575, 0.5455, 0.3149, 0.4545, 0.1575, 0.6364, 0.1575, 0.5455, 0.3149, 0.6364, 0.1575, 0.8182, 0.1575, 0.7273, 0.3149, 0.8182, 0.1575, 1.0, 0.1575, 0.9091, 0.3149, 0.09091, 0.1575, 0.2727, 0.1575, 0.1818, 0.3149, 0.2727, 0.1575, 0.4545, 0.1575, 0.3636, 0.3149, 0.5455, 0.0, 0.6364, 0.1575, 0.4545, 0.1575, 0.7273, 0.0, 0.8182, 0.1575, 0.6364, 0.1575, 0.9091, 0.0, 1.0, 0.1575, 0.8182, 0.1575, 0.2727, 0.1575, 0.3636, 0.0, 0.4545, 0.1575, 0.1818, 0.0, 0.2727, 0.1575, 0.09091, 0.1575, 0.1818, 0.0, 0.2727, 0.1575, 0.09091, 0.1575, 0.09091, 0.1575, 0.2727, 0.1575, 0.1818, 0.3149, 0.1364, 0.2362, 0.1818, 0.0, 0.2727, 0.1575, 0.09091, 0.1575, 0.09091, 0.1575, 0.2727, 0.1575, 0.1818, 0.3149, 0.1364, 0.2362, 0.0, 0.0, 1.0, 0.0, 1.0, 1.0, 0.0, 1.0, 0.0, 0.0, 1.0, 0.0, 1.0, 1.0, 0.0, 1.0, 0.1818, 0.0, 0.2727, 0.1575, 0.09091, 0.1575, 0.09091, 0.1575, 0.2727, 0.1575, 0.1818, 0.3149, 0.1364, 0.2362])
_ca = me_icosphere_004.color_attributes.new('Attribute', 'BYTE_COLOR', 'CORNER')
_ca.data.foreach_set('color', [0.305, 0.04231, 0.02519, 1.0, 0.305, 0.04231, 0.02519, 1.0, 0.305, 0.04231, 0.02519, 1.0, 0.305, 0.04231, 0.02519, 1.0, 0.305, 0.04231, 0.02519, 1.0, 0.305, 0.04231, 0.02519, 1.0, 0.305, 0.04231, 0.02519, 1.0, 0.305, 0.04231, 0.02519, 1.0, 0.305, 0.04231, 0.02519, 1.0, 0.305, 0.04231, 0.02519, 1.0, 0.305, 0.04231, 0.02519, 1.0, 0.305, 0.04231, 0.02519, 1.0, 0.305, 0.04231, 0.02519, 1.0, 0.305, 0.04231, 0.02519, 1.0, 0.305, 0.04231, 0.02519, 1.0, 0.305, 0.04231, 0.02519, 1.0, 0.305, 0.04231, 0.02519, 1.0, 0.305, 0.04231, 0.02519, 1.0, 0.305, 0.04231, 0.02519, 1.0, 0.305, 0.04231, 0.02519, 1.0, 0.305, 0.04231, 0.02519, 1.0, 0.305, 0.04231, 0.02519, 1.0, 0.305, 0.04231, 0.02519, 1.0, 0.305, 0.04231, 0.02519, 1.0, 0.305, 0.04231, 0.02519, 1.0, 0.305, 0.04231, 0.02519, 1.0, 0.305, 0.04231, 0.02519, 1.0, 0.305, 0.04231, 0.02519, 1.0, 0.305, 0.04231, 0.02519, 1.0, 0.305, 0.04231, 0.02519, 1.0, 0.305, 0.04231, 0.02519, 1.0, 0.305, 0.04231, 0.02519, 1.0, 0.305, 0.04231, 0.02519, 1.0, 0.305, 0.04231, 0.02519, 1.0, 0.305, 0.04231, 0.02519, 1.0, 0.305, 0.04231, 0.02519, 1.0, 0.305, 0.04231, 0.02519, 1.0, 0.305, 0.04231, 0.02519, 1.0, 0.305, 0.04231, 0.02519, 1.0, 0.305, 0.04231, 0.02519, 1.0, 0.305, 0.04231, 0.02519, 1.0, 0.305, 0.04231, 0.02519, 1.0, 0.305, 0.04231, 0.02519, 1.0, 0.305, 0.04231, 0.02519, 1.0, 0.305, 0.04231, 0.02519, 1.0, 0.305, 0.04231, 0.02519, 1.0, 0.305, 0.04231, 0.02519, 1.0, 0.305, 0.04231, 0.02519, 1.0, 0.305, 0.04231, 0.02519, 1.0, 0.305, 0.04231, 0.02519, 1.0, 0.305, 0.04231, 0.02519, 1.0, 0.305, 0.04231, 0.02519, 1.0, 0.305, 0.04231, 0.02519, 1.0, 0.305, 0.04231, 0.02519, 1.0, 0.305, 0.04231, 0.02519, 1.0, 0.305, 0.04231, 0.02519, 1.0, 0.305, 0.04231, 0.02519, 1.0, 0.305, 0.04231, 0.02519, 1.0, 0.305, 0.04231, 0.02519, 1.0, 0.305, 0.04231, 0.02519, 1.0, 0.07227, 0.1559, 0.07227, 1.0, 0.07227, 0.1559, 0.07227, 1.0, 0.07227, 0.1559, 0.07227, 1.0, 0.07227, 0.1559, 0.07227, 1.0, 0.07227, 0.1559, 0.07227, 1.0, 0.07227, 0.1559, 0.07227, 1.0, 0.07227, 0.1559, 0.07227, 1.0, 0.07227, 0.1559, 0.07227, 1.0, 0.07227, 0.1559, 0.07227, 1.0, 0.07227, 0.1559, 0.07227, 1.0, 0.07227, 0.1559, 0.07227, 1.0, 0.07227, 0.1559, 0.07227, 1.0, 0.07227, 0.1559, 0.07227, 1.0, 0.07227, 0.1559, 0.07227, 1.0, 0.07227, 0.1559, 0.07227, 1.0, 0.07227, 0.1559, 0.07227, 1.0, 0.07227, 0.1559, 0.07227, 1.0, 0.07227, 0.1559, 0.07227, 1.0, 0.07227, 0.1559, 0.07227, 1.0, 0.07227, 0.1559, 0.07227, 1.0, 0.07227, 0.1559, 0.07227, 1.0, 0.07227, 0.1559, 0.07227, 1.0, 0.07227, 0.1559, 0.07227, 1.0, 0.07227, 0.1559, 0.07227, 1.0, 0.07227, 0.1559, 0.07227, 1.0, 0.07227, 0.1559, 0.07227, 1.0, 0.07227, 0.1559, 0.07227, 1.0, 0.07227, 0.1559, 0.07227, 1.0, 0.07227, 0.1559, 0.07227, 1.0])
me_icosphere_004.use_paint_bone_selection = False
me_icosphere_004.use_paint_mask = True
me_icosphere_004.update()
me_cylinder_004 = bpy.data.meshes.new('Cylinder.004')
me_cylinder_004.from_pydata([(-0.05575, 0.03219, 0.0568), (5.522e-09, 0.04255, 0.1122), (0.03219, 0.05575, 0.0568), (0.02128, 0.03685, 0.1122), (-0.03219, 0.05575, 0.0568), (0.03685, 0.02128, 0.1122), (0.05575, -0.03219, 0.0568), (0.04255, -5.086e-10, 0.1122), (-0.03219, -0.05575, 0.0568), (0.03685, -0.02128, 0.1122), (-0.06437, -7.187e-10, 0.0568), (0.02128, -0.03685, 0.1122), (1.328e-08, -0.06437, 0.0568), (5.522e-09, -0.04255, 0.1122), (0.03219, -0.05575, 0.0568), (-0.02128, -0.03685, 0.1122), (0.06437, -7.187e-10, 0.0568), (-0.03685, -0.02128, 0.1122), (1.328e-08, 0.06437, 0.0568), (-0.04255, -5.086e-10, 0.1122), (0.05575, 0.03219, 0.0568), (-0.03685, 0.02128, 0.1122), (-0.05575, -0.03219, 0.0568), (-0.02128, 0.03685, 0.1122), (-0.02128, 0.03685, 0.005349), (-0.03685, 0.02128, 0.005349), (-0.04255, -5.086e-10, 0.005349), (-0.03685, -0.02128, 0.005349), (-0.02128, -0.03685, 0.005349), (1.935e-08, -0.04255, 0.005349), (0.02128, -0.03685, 0.005349), (0.03685, -0.02128, 0.005349), (0.04255, -5.086e-10, 0.005349), (0.03685, 0.02128, 0.005349), (0.02128, 0.03685, 0.005349), (1.935e-08, 0.04255, 0.005349), (-0.04861, -0.02807, 0.02111), (0.02807, 0.04861, 0.02111), (-0.02807, -0.04861, 0.02111), (1.639e-08, 0.05613, 0.02111), (0.04861, 0.02807, 0.02111), (0.05613, -6.454e-10, 0.02111), (0.02807, -0.04861, 0.02111), (1.639e-08, -0.05613, 0.02111), (-0.05613, -6.454e-10, 0.02111), (0.04861, -0.02807, 0.02111), (-0.02807, 0.04861, 0.02111), (-0.04861, 0.02807, 0.02111), (-0.04739, 0.02736, 0.09221), (-0.02736, 0.04739, 0.09221), (0.04739, -0.02736, 0.09221), (-0.05472, -6.379e-10, 0.09221), (9.445e-09, -0.05472, 0.09221), (0.02736, -0.04739, 0.09221), (0.05472, -6.379e-10, 0.09221), (0.04739, 0.02736, 0.09221), (-0.04739, -0.02736, 0.09221), (9.445e-09, 0.05472, 0.09221), (-0.02736, -0.04739, 0.09221), (0.02736, 0.04739, 0.09221), (5.322e-09, 0.03977, 0.1498), (0.01989, 0.03445, 0.1498), (0.03445, 0.01989, 0.1498), (0.03977, -3.701e-10, 0.1498), (0.03445, -0.01989, 0.1498), (0.01989, -0.03445, 0.1498), (5.322e-09, -0.03977, 0.1498), (-0.01989, -0.03445, 0.1498), (-0.03445, -0.01989, 0.1498), (-0.03977, -3.701e-10, 0.1498), (-0.03445, 0.01989, 0.1498), (-0.01989, 0.03445, 0.1498), (5.082e-09, -0.03348, 0.1293), (0.01674, -0.02899, 0.1293), (0.02899, -0.01674, 0.1293), (0.03348, -3.02e-10, 0.1293), (5.082e-09, 0.03348, 0.1293), (-0.01674, 0.02899, 0.1293), (0.01674, 0.02899, 0.1293), (0.02899, 0.01674, 0.1293), (-0.02899, 0.01674, 0.1293), (-0.03348, -3.02e-10, 0.1293), (-0.02899, -0.01674, 0.1293), (-0.01674, -0.02899, 0.1293), (5.166e-09, 0.03264, 0.1498), (0.01632, 0.02827, 0.1498), (0.02827, 0.01632, 0.1498), (0.03264, -1.748e-10, 0.1498), (0.02827, -0.01632, 0.1498), (0.01632, -0.02827, 0.1498), (5.166e-09, -0.03264, 0.1498), (-0.01632, -0.02827, 0.1498), (-0.02827, -0.01632, 0.1498), (-0.03264, -1.748e-10, 0.1498), (-0.02827, 0.01632, 0.1498), (-0.01632, 0.02827, 0.1498), (3.338e-09, 0.0279, 0.1313), (0.01395, 0.02416, 0.1313), (0.02416, 0.01395, 0.1313), (0.0279, -1.418e-10, 0.1313), (0.02416, -0.01395, 0.1313), (0.01395, -0.02416, 0.1313), (3.338e-09, -0.0279, 0.1313), (-0.01395, -0.02416, 0.1313), (-0.02416, -0.01395, 0.1313), (-0.0279, -1.418e-10, 0.1313), (-0.02416, 0.01395, 0.1313), (-0.01395, 0.02416, 0.1313), (5.273e-09, -0.03848, 0.1456), (5.273e-09, 0.03848, 0.1456), (0.01924, 0.03332, 0.1456), (0.01924, -0.03332, 0.1456), (0.03332, -0.01924, 0.1456), (0.03848, -3.561e-10, 0.1456), (-0.01924, 0.03332, 0.1456), (0.03332, 0.01924, 0.1456), (-0.03332, 0.01924, 0.1456), (-0.03848, -3.561e-10, 0.1456), (-0.03332, -0.01924, 0.1456), (-0.01924, -0.03332, 0.1456)], [], [(44, 36, 27, 26), (40, 37, 34, 33), (46, 47, 25, 24), (41, 40, 33, 32), (37, 39, 35, 34), (39, 46, 24, 35), (45, 41, 32, 31), (42, 45, 31, 30), (43, 42, 30, 29), (38, 43, 29, 28), (111, 108, 66, 65), (34, 35, 24, 25, 26, 27, 28, 29, 30, 31, 32, 33), (47, 44, 26, 25), (55, 59, 2, 20), (49, 48, 0, 4), (54, 55, 20, 16), (59, 57, 18, 2), (57, 49, 4, 18), (50, 54, 16, 6), (53, 50, 6, 14), (52, 53, 14, 12), (58, 52, 12, 8), (48, 51, 10, 0), (56, 58, 8, 22), (36, 38, 28, 27), (51, 56, 22, 10), (22, 8, 38, 36), (0, 10, 44, 47), (8, 12, 43, 38), (12, 14, 42, 43), (14, 6, 45, 42), (6, 16, 41, 45), (18, 4, 46, 39), (2, 18, 39, 37), (16, 20, 40, 41), (4, 0, 47, 46), (20, 2, 37, 40), (10, 22, 36, 44), (19, 17, 56, 51), (17, 15, 58, 56), (21, 19, 51, 48), (15, 13, 52, 58), (13, 11, 53, 52), (11, 9, 50, 53), (9, 7, 54, 50), (1, 23, 49, 57), (3, 1, 57, 59), (7, 5, 55, 54), (23, 21, 48, 49), (5, 3, 59, 55), (64, 65, 89, 88), (112, 111, 65, 64), (113, 112, 64, 63), (114, 109, 60, 71), (109, 110, 61, 60), (115, 113, 63, 62), (116, 114, 71, 70), (110, 115, 62, 61), (117, 116, 70, 69), (118, 117, 69, 68), (119, 118, 68, 67), (108, 119, 67, 66), (13, 15, 83, 72), (15, 17, 82, 83), (17, 19, 81, 82), (19, 21, 80, 81), (3, 5, 79, 78), (21, 23, 77, 80), (5, 7, 75, 79), (1, 3, 78, 76), (23, 1, 76, 77), (7, 9, 74, 75), (9, 11, 73, 74), (11, 13, 72, 73), (91, 92, 104, 103), (71, 60, 84, 95), (61, 62, 86, 85), (68, 69, 93, 92), (65, 66, 90, 89), (62, 63, 87, 86), (69, 70, 94, 93), (66, 67, 91, 90), (63, 64, 88, 87), (70, 71, 95, 94), (60, 61, 85, 84), (67, 68, 92, 91), (97, 98, 99, 100, 101, 102, 103, 104, 105, 106, 107, 96), (88, 89, 101, 100), (95, 84, 96, 107), (85, 86, 98, 97), (92, 93, 105, 104), (89, 90, 102, 101), (86, 87, 99, 98), (93, 94, 106, 105), (90, 91, 103, 102), (87, 88, 100, 99), (94, 95, 107, 106), (84, 85, 97, 96), (72, 83, 119, 108), (83, 82, 118, 119), (82, 81, 117, 118), (81, 80, 116, 117), (78, 79, 115, 110), (80, 77, 114, 116), (79, 75, 113, 115), (76, 78, 110, 109), (77, 76, 109, 114), (75, 74, 112, 113), (74, 73, 111, 112), (73, 72, 108, 111)])
me_cylinder_004.polygons.foreach_set('use_smooth', [True] * 110)
_k = set([(96, 97), (96, 107), (97, 98), (98, 99), (99, 100), (100, 101), (101, 102), (102, 103), (103, 104), (104, 105), (105, 106), (106, 107)])
me_cylinder_004.attributes.new('sharp_edge', 'BOOLEAN', 'EDGE').data.foreach_set('value', [ (min(e.vertices), max(e.vertices)) in _k for e in me_cylinder_004.edges])
_uv = me_cylinder_004.uv_layers.new(name='UVMap')
_uv.uv.foreach_set('vector', [0.01, 0.25, 0.04215, 0.13, 0.04215, 0.13, 0.01, 0.25, 0.4578, 0.37, 0.37, 0.4578, 0.37, 0.4578, 0.4578, 0.37, 0.13, 0.4578, 0.04215, 0.37, 0.04215, 0.37, 0.13, 0.4578, 0.49, 0.25, 0.4578, 0.37, 0.4578, 0.37, 0.49, 0.25, 0.37, 0.4578, 0.25, 0.49, 0.25, 0.49, 0.37, 0.4578, 0.25, 0.49, 0.13, 0.4578, 0.13, 0.4578, 0.25, 0.49, 0.4578, 0.13, 0.49, 0.25, 0.49, 0.25, 0.4578, 0.13, 0.37, 0.04215, 0.4578, 0.13, 0.4578, 0.13, 0.37, 0.04215, 0.25, 0.01, 0.37, 0.04215, 0.37, 0.04215, 0.25, 0.01, 0.13, 0.04215, 0.25, 0.01, 0.25, 0.01, 0.13, 0.04215, 0.37, 0.04215, 0.25, 0.01, 0.25, 0.01, 0.37, 0.04215, 0.37, 0.4578, 0.25, 0.49, 0.13, 0.4578, 0.04215, 0.37, 0.01, 0.25, 0.04215, 0.13, 0.13, 0.04215, 0.25, 0.01, 0.37, 0.04215, 0.4578, 0.13, 0.49, 0.25, 0.4578, 0.37, 0.04215, 0.37, 0.01, 0.25, 0.01, 0.25, 0.04215, 0.37, 0.4578, 0.37, 0.37, 0.4578, 0.37, 0.4578, 0.4578, 0.37, 0.13, 0.4578, 0.04215, 0.37, 0.04215, 0.37, 0.13, 0.4578, 0.49, 0.25, 0.4578, 0.37, 0.4578, 0.37, 0.49, 0.25, 0.37, 0.4578, 0.25, 0.49, 0.25, 0.49, 0.37, 0.4578, 0.25, 0.49, 0.13, 0.4578, 0.13, 0.4578, 0.25, 0.49, 0.4578, 0.13, 0.49, 0.25, 0.49, 0.25, 0.4578, 0.13, 0.37, 0.04215, 0.4578, 0.13, 0.4578, 0.13, 0.37, 0.04215, 0.25, 0.01, 0.37, 0.04215, 0.37, 0.04215, 0.25, 0.01, 0.13, 0.04215, 0.25, 0.01, 0.25, 0.01, 0.13, 0.04215, 0.04215, 0.37, 0.01, 0.25, 0.01, 0.25, 0.04215, 0.37, 0.04215, 0.13, 0.13, 0.04215, 0.13, 0.04215, 0.04215, 0.13, 0.04215, 0.13, 0.13, 0.04215, 0.13, 0.04215, 0.04215, 0.13, 0.01, 0.25, 0.04215, 0.13, 0.04215, 0.13, 0.01, 0.25, 0.04215, 0.13, 0.13, 0.04215, 0.13, 0.04215, 0.04215, 0.13, 0.04215, 0.37, 0.01, 0.25, 0.01, 0.25, 0.04215, 0.37, 0.13, 0.04215, 0.25, 0.01, 0.25, 0.01, 0.13, 0.04215, 0.25, 0.01, 0.37, 0.04215, 0.37, 0.04215, 0.25, 0.01, 0.37, 0.04215, 0.4578, 0.13, 0.4578, 0.13, 0.37, 0.04215, 0.4578, 0.13, 0.49, 0.25, 0.49, 0.25, 0.4578, 0.13, 0.25, 0.49, 0.13, 0.4578, 0.13, 0.4578, 0.25, 0.49, 0.37, 0.4578, 0.25, 0.49, 0.25, 0.49, 0.37, 0.4578, 0.49, 0.25, 0.4578, 0.37, 0.4578, 0.37, 0.49, 0.25, 0.13, 0.4578, 0.04215, 0.37, 0.04215, 0.37, 0.13, 0.4578, 0.4578, 0.37, 0.37, 0.4578, 0.37, 0.4578, 0.4578, 0.37, 0.01, 0.25, 0.04215, 0.13, 0.04215, 0.13, 0.01, 0.25, 0.01, 0.25, 0.04215, 0.13, 0.04215, 0.13, 0.01, 0.25, 0.04215, 0.13, 0.13, 0.04215, 0.13, 0.04215, 0.04215, 0.13, 0.04215, 0.37, 0.01, 0.25, 0.01, 0.25, 0.04215, 0.37, 0.13, 0.04215, 0.25, 0.01, 0.25, 0.01, 0.13, 0.04215, 0.25, 0.01, 0.37, 0.04215, 0.37, 0.04215, 0.25, 0.01, 0.37, 0.04215, 0.4578, 0.13, 0.4578, 0.13, 0.37, 0.04215, 0.4578, 0.13, 0.49, 0.25, 0.49, 0.25, 0.4578, 0.13, 0.25, 0.49, 0.13, 0.4578, 0.13, 0.4578, 0.25, 0.49, 0.37, 0.4578, 0.25, 0.49, 0.25, 0.49, 0.37, 0.4578, 0.49, 0.25, 0.4578, 0.37, 0.4578, 0.37, 0.49, 0.25, 0.13, 0.4578, 0.04215, 0.37, 0.04215, 0.37, 0.13, 0.4578, 0.4578, 0.37, 0.37, 0.4578, 0.37, 0.4578, 0.4578, 0.37, 0.4578, 0.13, 0.37, 0.04215, 0.37, 0.04215, 0.4578, 0.13, 0.4578, 0.13, 0.37, 0.04215, 0.37, 0.04215, 0.4578, 0.13, 0.49, 0.25, 0.4578, 0.13, 0.4578, 0.13, 0.49, 0.25, 0.13, 0.4578, 0.25, 0.49, 0.25, 0.49, 0.13, 0.4578, 0.25, 0.49, 0.37, 0.4578, 0.37, 0.4578, 0.25, 0.49, 0.4578, 0.37, 0.49, 0.25, 0.49, 0.25, 0.4578, 0.37, 0.04215, 0.37, 0.13, 0.4578, 0.13, 0.4578, 0.04215, 0.37, 0.37, 0.4578, 0.4578, 0.37, 0.4578, 0.37, 0.37, 0.4578, 0.01, 0.25, 0.04215, 0.37, 0.04215, 0.37, 0.01, 0.25, 0.04215, 0.13, 0.01, 0.25, 0.01, 0.25, 0.04215, 0.13, 0.13, 0.04215, 0.04215, 0.13, 0.04215, 0.13, 0.13, 0.04215, 0.25, 0.01, 0.13, 0.04215, 0.13, 0.04215, 0.25, 0.01, 0.25, 0.01, 0.13, 0.04215, 0.13, 0.04215, 0.25, 0.01, 0.13, 0.04215, 0.04215, 0.13, 0.04215, 0.13, 0.13, 0.04215, 0.04215, 0.13, 0.01, 0.25, 0.01, 0.25, 0.04215, 0.13, 0.01, 0.25, 0.04215, 0.37, 0.04215, 0.37, 0.01, 0.25, 0.37, 0.4578, 0.4578, 0.37, 0.4578, 0.37, 0.37, 0.4578, 0.04215, 0.37, 0.13, 0.4578, 0.13, 0.4578, 0.04215, 0.37, 0.4578, 0.37, 0.49, 0.25, 0.49, 0.25, 0.4578, 0.37, 0.25, 0.49, 0.37, 0.4578, 0.37, 0.4578, 0.25, 0.49, 0.13, 0.4578, 0.25, 0.49, 0.25, 0.49, 0.13, 0.4578, 0.49, 0.25, 0.4578, 0.13, 0.4578, 0.13, 0.49, 0.25, 0.4578, 0.13, 0.37, 0.04215, 0.37, 0.04215, 0.4578, 0.13, 0.37, 0.04215, 0.25, 0.01, 0.25, 0.01, 0.37, 0.04215, 0.13, 0.04215, 0.04215, 0.13, 0.04215, 0.13, 0.13, 0.04215, 0.13, 0.4578, 0.25, 0.49, 0.25, 0.49, 0.13, 0.4578, 0.37, 0.4578, 0.4578, 0.37, 0.4578, 0.37, 0.37, 0.4578, 0.04215, 0.13, 0.01, 0.25, 0.01, 0.25, 0.04215, 0.13, 0.37, 0.04215, 0.25, 0.01, 0.25, 0.01, 0.37, 0.04215, 0.4578, 0.37, 0.49, 0.25, 0.49, 0.25, 0.4578, 0.37, 0.01, 0.25, 0.04215, 0.37, 0.04215, 0.37, 0.01, 0.25, 0.25, 0.01, 0.13, 0.04215, 0.13, 0.04215, 0.25, 0.01, 0.49, 0.25, 0.4578, 0.13, 0.4578, 0.13, 0.49, 0.25, 0.04215, 0.37, 0.13, 0.4578, 0.13, 0.4578, 0.04215, 0.37, 0.25, 0.49, 0.37, 0.4578, 0.37, 0.4578, 0.25, 0.49, 0.13, 0.04215, 0.04215, 0.13, 0.04215, 0.13, 0.13, 0.04215, 0.37, 0.4578, 0.4578, 0.37, 0.49, 0.25, 0.4578, 0.13, 0.37, 0.04215, 0.25, 0.01, 0.13, 0.04215, 0.04215, 0.13, 0.01, 0.25, 0.04215, 0.37, 0.13, 0.4578, 0.25, 0.49, 0.4578, 0.13, 0.37, 0.04215, 0.37, 0.04215, 0.4578, 0.13, 0.13, 0.4578, 0.25, 0.49, 0.25, 0.49, 0.13, 0.4578, 0.37, 0.4578, 0.4578, 0.37, 0.4578, 0.37, 0.37, 0.4578, 0.04215, 0.13, 0.01, 0.25, 0.01, 0.25, 0.04215, 0.13, 0.37, 0.04215, 0.25, 0.01, 0.25, 0.01, 0.37, 0.04215, 0.4578, 0.37, 0.49, 0.25, 0.49, 0.25, 0.4578, 0.37, 0.01, 0.25, 0.04215, 0.37, 0.04215, 0.37, 0.01, 0.25, 0.25, 0.01, 0.13, 0.04215, 0.13, 0.04215, 0.25, 0.01, 0.49, 0.25, 0.4578, 0.13, 0.4578, 0.13, 0.49, 0.25, 0.04215, 0.37, 0.13, 0.4578, 0.13, 0.4578, 0.04215, 0.37, 0.25, 0.49, 0.37, 0.4578, 0.37, 0.4578, 0.25, 0.49, 0.25, 0.01, 0.13, 0.04215, 0.13, 0.04215, 0.25, 0.01, 0.13, 0.04215, 0.04215, 0.13, 0.04215, 0.13, 0.13, 0.04215, 0.04215, 0.13, 0.01, 0.25, 0.01, 0.25, 0.04215, 0.13, 0.01, 0.25, 0.04215, 0.37, 0.04215, 0.37, 0.01, 0.25, 0.37, 0.4578, 0.4578, 0.37, 0.4578, 0.37, 0.37, 0.4578, 0.04215, 0.37, 0.13, 0.4578, 0.13, 0.4578, 0.04215, 0.37, 0.4578, 0.37, 0.49, 0.25, 0.49, 0.25, 0.4578, 0.37, 0.25, 0.49, 0.37, 0.4578, 0.37, 0.4578, 0.25, 0.49, 0.13, 0.4578, 0.25, 0.49, 0.25, 0.49, 0.13, 0.4578, 0.49, 0.25, 0.4578, 0.13, 0.4578, 0.13, 0.49, 0.25, 0.4578, 0.13, 0.37, 0.04215, 0.37, 0.04215, 0.4578, 0.13, 0.37, 0.04215, 0.25, 0.01, 0.25, 0.01, 0.37, 0.04215])
_ca = me_cylinder_004.color_attributes.new('Attribute', 'BYTE_COLOR', 'CORNER')
_ca.data.foreach_set('color', [0.5906, 0.5457, 0.5029, 1.0, 0.5906, 0.5457, 0.5029, 1.0, 0.5906, 0.5457, 0.5029, 1.0, 0.5906, 0.5457, 0.5029, 1.0, 0.5906, 0.5457, 0.5029, 1.0, 0.5906, 0.5457, 0.5029, 1.0, 0.5906, 0.5457, 0.5029, 1.0, 0.5906, 0.5457, 0.5029, 1.0, 0.5906, 0.5457, 0.5029, 1.0, 0.5906, 0.5457, 0.5029, 1.0, 0.5906, 0.5457, 0.5029, 1.0, 0.5906, 0.5457, 0.5029, 1.0, 0.5906, 0.5457, 0.5029, 1.0, 0.5906, 0.5457, 0.5029, 1.0, 0.5906, 0.5457, 0.5029, 1.0, 0.5906, 0.5457, 0.5029, 1.0, 0.5906, 0.5457, 0.5029, 1.0, 0.5906, 0.5457, 0.5029, 1.0, 0.5906, 0.5457, 0.5029, 1.0, 0.5906, 0.5457, 0.5029, 1.0, 0.5906, 0.5457, 0.5029, 1.0, 0.5906, 0.5457, 0.5029, 1.0, 0.5906, 0.5457, 0.5029, 1.0, 0.5906, 0.5457, 0.5029, 1.0, 0.5906, 0.5457, 0.5029, 1.0, 0.5906, 0.5457, 0.5029, 1.0, 0.5906, 0.5457, 0.5029, 1.0, 0.5906, 0.5457, 0.5029, 1.0, 0.5906, 0.5457, 0.5029, 1.0, 0.5906, 0.5457, 0.5029, 1.0, 0.5906, 0.5457, 0.5029, 1.0, 0.5906, 0.5457, 0.5029, 1.0, 0.5906, 0.5457, 0.5029, 1.0, 0.5906, 0.5457, 0.5029, 1.0, 0.5906, 0.5457, 0.5029, 1.0, 0.5906, 0.5457, 0.5029, 1.0, 0.5906, 0.5457, 0.5029, 1.0, 0.5906, 0.5457, 0.5029, 1.0, 0.5906, 0.5457, 0.5029, 1.0, 0.5906, 0.5457, 0.5029, 1.0, 0.5906, 0.5457, 0.5029, 1.0, 0.5906, 0.5457, 0.5029, 1.0, 0.5906, 0.5457, 0.5029, 1.0, 0.5906, 0.5457, 0.5029, 1.0, 0.5906, 0.5457, 0.5029, 1.0, 0.5906, 0.5457, 0.5029, 1.0, 0.5906, 0.5457, 0.5029, 1.0, 0.5906, 0.5457, 0.5029, 1.0, 0.5906, 0.5457, 0.5029, 1.0, 0.5906, 0.5457, 0.5029, 1.0, 0.5906, 0.5457, 0.5029, 1.0, 0.5906, 0.5457, 0.5029, 1.0, 0.5906, 0.5457, 0.5029, 1.0, 0.5906, 0.5457, 0.5029, 1.0, 0.5906, 0.5457, 0.5029, 1.0, 0.5906, 0.5457, 0.5029, 1.0, 0.5906, 0.5457, 0.5029, 1.0, 0.5906, 0.5457, 0.5029, 1.0, 0.5906, 0.5457, 0.5029, 1.0, 0.5906, 0.5457, 0.5029, 1.0, 0.5906, 0.5457, 0.5029, 1.0, 0.5906, 0.5457, 0.5029, 1.0, 0.5906, 0.5457, 0.5029, 1.0, 0.5906, 0.5457, 0.5029, 1.0, 0.5906, 0.5457, 0.5029, 1.0, 0.5906, 0.5457, 0.5029, 1.0, 0.5906, 0.5457, 0.5029, 1.0, 0.5906, 0.5457, 0.5029, 1.0, 0.5906, 0.5457, 0.5029, 1.0, 0.5906, 0.5457, 0.5029, 1.0, 0.5906, 0.5457, 0.5029, 1.0, 0.5906, 0.5457, 0.5029, 1.0, 0.5906, 0.5457, 0.5029, 1.0, 0.5906, 0.5457, 0.5029, 1.0, 0.5906, 0.5457, 0.5029, 1.0, 0.5906, 0.5457, 0.5029, 1.0, 0.5906, 0.5457, 0.5029, 1.0, 0.5906, 0.5457, 0.5029, 1.0, 0.5906, 0.5457, 0.5029, 1.0, 0.5906, 0.5457, 0.5029, 1.0, 0.5906, 0.5457, 0.5029, 1.0, 0.5906, 0.5457, 0.5029, 1.0, 0.5906, 0.5457, 0.5029, 1.0, 0.5906, 0.5457, 0.5029, 1.0, 0.5906, 0.5457, 0.5029, 1.0, 0.5906, 0.5457, 0.5029, 1.0, 0.5906, 0.5457, 0.5029, 1.0, 0.5906, 0.5457, 0.5029, 1.0, 0.5906, 0.5457, 0.5029, 1.0, 0.5906, 0.5457, 0.5029, 1.0, 0.5906, 0.5457, 0.5029, 1.0, 0.5906, 0.5457, 0.5029, 1.0, 0.5906, 0.5457, 0.5029, 1.0, 0.5906, 0.5457, 0.5029, 1.0, 0.5906, 0.5457, 0.5029, 1.0, 0.5906, 0.5457, 0.5029, 1.0, 0.5906, 0.5457, 0.5029, 1.0, 0.5906, 0.5457, 0.5029, 1.0, 0.5906, 0.5457, 0.5029, 1.0, 0.5906, 0.5457, 0.5029, 1.0, 0.5906, 0.5457, 0.5029, 1.0, 0.5906, 0.5457, 0.5029, 1.0, 0.5906, 0.5457, 0.5029, 1.0, 0.5906, 0.5457, 0.5029, 1.0, 0.5906, 0.5457, 0.5029, 1.0, 0.5906, 0.5457, 0.5029, 1.0, 0.5906, 0.5457, 0.5029, 1.0, 0.5906, 0.5457, 0.5029, 1.0, 0.5906, 0.5457, 0.5029, 1.0, 0.5906, 0.5457, 0.5029, 1.0, 0.5906, 0.5457, 0.5029, 1.0, 0.5906, 0.5457, 0.5029, 1.0, 0.5906, 0.5457, 0.5029, 1.0, 0.5906, 0.5457, 0.5029, 1.0, 0.5906, 0.5457, 0.5029, 1.0, 0.5906, 0.5457, 0.5029, 1.0, 0.5906, 0.5457, 0.5029, 1.0, 0.5906, 0.5457, 0.5029, 1.0, 0.5906, 0.5457, 0.5029, 1.0, 0.5906, 0.5457, 0.5029, 1.0, 0.5906, 0.5457, 0.5029, 1.0, 0.5906, 0.5457, 0.5029, 1.0, 0.5906, 0.5457, 0.5029, 1.0, 0.5906, 0.5457, 0.5029, 1.0, 0.5906, 0.5457, 0.5029, 1.0, 0.5906, 0.5457, 0.5029, 1.0, 0.5906, 0.5457, 0.5029, 1.0, 0.5906, 0.5457, 0.5029, 1.0, 0.5906, 0.5457, 0.5029, 1.0, 0.5906, 0.5457, 0.5029, 1.0, 0.5906, 0.5457, 0.5029, 1.0, 0.5906, 0.5457, 0.5029, 1.0, 0.5906, 0.5457, 0.5029, 1.0, 0.5906, 0.5457, 0.5029, 1.0, 0.5906, 0.5457, 0.5029, 1.0, 0.5906, 0.5457, 0.5029, 1.0, 0.5906, 0.5457, 0.5029, 1.0, 0.5906, 0.5457, 0.5029, 1.0, 0.5906, 0.5457, 0.5029, 1.0, 0.5906, 0.5457, 0.5029, 1.0, 0.5906, 0.5457, 0.5029, 1.0, 0.5906, 0.5457, 0.5029, 1.0, 0.5906, 0.5457, 0.5029, 1.0, 0.5906, 0.5457, 0.5029, 1.0, 0.5906, 0.5457, 0.5029, 1.0, 0.5906, 0.5457, 0.5029, 1.0, 0.5906, 0.5457, 0.5029, 1.0, 0.5906, 0.5457, 0.5029, 1.0, 0.5906, 0.5457, 0.5029, 1.0, 0.5906, 0.5457, 0.5029, 1.0, 0.5906, 0.5457, 0.5029, 1.0, 0.5906, 0.5457, 0.5029, 1.0, 0.5906, 0.5457, 0.5029, 1.0, 0.5906, 0.5457, 0.5029, 1.0, 0.5906, 0.5457, 0.5029, 1.0, 0.5906, 0.5457, 0.5029, 1.0, 0.5906, 0.5457, 0.5029, 1.0, 0.5906, 0.5457, 0.5029, 1.0, 0.5906, 0.5457, 0.5029, 1.0, 0.5906, 0.5457, 0.5029, 1.0, 0.5906, 0.5457, 0.5029, 1.0, 0.5906, 0.5457, 0.5029, 1.0, 0.5906, 0.5457, 0.5029, 1.0, 0.5906, 0.5457, 0.5029, 1.0, 0.5906, 0.5457, 0.5029, 1.0, 0.5906, 0.5457, 0.5029, 1.0, 0.5906, 0.5457, 0.5029, 1.0, 0.5906, 0.5457, 0.5029, 1.0, 0.5906, 0.5457, 0.5029, 1.0, 0.5906, 0.5457, 0.5029, 1.0, 0.5906, 0.5457, 0.5029, 1.0, 0.5906, 0.5457, 0.5029, 1.0, 0.5906, 0.5457, 0.5029, 1.0, 0.5906, 0.5457, 0.5029, 1.0, 0.5906, 0.5457, 0.5029, 1.0, 0.5906, 0.5457, 0.5029, 1.0, 0.5906, 0.5457, 0.5029, 1.0, 0.5906, 0.5457, 0.5029, 1.0, 0.5906, 0.5457, 0.5029, 1.0, 0.5906, 0.5457, 0.5029, 1.0, 0.5906, 0.5457, 0.5029, 1.0, 0.5906, 0.5457, 0.5029, 1.0, 0.5906, 0.5457, 0.5029, 1.0, 0.5906, 0.5457, 0.5029, 1.0, 0.5906, 0.5457, 0.5029, 1.0, 0.5906, 0.5457, 0.5029, 1.0, 0.5906, 0.5457, 0.5029, 1.0, 0.5906, 0.5457, 0.5029, 1.0, 0.5906, 0.5457, 0.5029, 1.0, 0.5906, 0.5457, 0.5029, 1.0, 0.5906, 0.5457, 0.5029, 1.0, 0.5906, 0.5457, 0.5029, 1.0, 0.5906, 0.5457, 0.5029, 1.0, 0.5906, 0.5457, 0.5029, 1.0, 0.5906, 0.5457, 0.5029, 1.0, 0.5906, 0.5457, 0.5029, 1.0, 0.5906, 0.5457, 0.5029, 1.0, 0.5906, 0.5457, 0.5029, 1.0, 0.5906, 0.5457, 0.5029, 1.0, 0.5906, 0.5457, 0.5029, 1.0, 0.5906, 0.5457, 0.5029, 1.0, 0.5906, 0.5457, 0.5029, 1.0, 0.5906, 0.5457, 0.5029, 1.0, 0.5906, 0.5457, 0.5029, 1.0, 0.5906, 0.5457, 0.5029, 1.0, 0.5906, 0.5457, 0.5029, 1.0, 0.5906, 0.5457, 0.5029, 1.0, 0.5906, 0.5457, 0.5029, 1.0, 0.5906, 0.5457, 0.5029, 1.0, 0.5906, 0.5457, 0.5029, 1.0, 0.5906, 0.5457, 0.5029, 1.0, 0.5906, 0.5457, 0.5029, 1.0, 0.5906, 0.5457, 0.5029, 1.0, 0.5906, 0.5457, 0.5029, 1.0, 0.5906, 0.5457, 0.5029, 1.0, 0.5906, 0.5457, 0.5029, 1.0, 0.5906, 0.5457, 0.5029, 1.0, 0.5906, 0.5457, 0.5029, 1.0, 0.5906, 0.5457, 0.5029, 1.0, 0.5906, 0.5457, 0.5029, 1.0, 0.5906, 0.5457, 0.5029, 1.0, 0.5906, 0.5457, 0.5029, 1.0, 0.5906, 0.5457, 0.5029, 1.0, 0.5906, 0.5457, 0.5029, 1.0, 0.5906, 0.5457, 0.5029, 1.0, 0.5906, 0.5457, 0.5029, 1.0, 0.5906, 0.5457, 0.5029, 1.0, 0.5906, 0.5457, 0.5029, 1.0, 0.5906, 0.5457, 0.5029, 1.0, 0.5906, 0.5457, 0.5029, 1.0, 0.5906, 0.5457, 0.5029, 1.0, 0.5906, 0.5457, 0.5029, 1.0, 0.5906, 0.5457, 0.5029, 1.0, 0.5906, 0.5457, 0.5029, 1.0, 0.5906, 0.5457, 0.5029, 1.0, 0.5906, 0.5457, 0.5029, 1.0, 0.5906, 0.5457, 0.5029, 1.0, 0.5906, 0.5457, 0.5029, 1.0, 0.5906, 0.5457, 0.5029, 1.0, 0.5906, 0.5457, 0.5029, 1.0, 0.5906, 0.5457, 0.5029, 1.0, 0.5906, 0.5457, 0.5029, 1.0, 0.5906, 0.5457, 0.5029, 1.0, 0.5906, 0.5457, 0.5029, 1.0, 0.5906, 0.5457, 0.5029, 1.0, 0.5906, 0.5457, 0.5029, 1.0, 0.5906, 0.5457, 0.5029, 1.0, 0.5906, 0.5457, 0.5029, 1.0, 0.5906, 0.5457, 0.5029, 1.0, 0.5906, 0.5457, 0.5029, 1.0, 0.5906, 0.5457, 0.5029, 1.0, 0.5906, 0.5457, 0.5029, 1.0, 0.5906, 0.5457, 0.5029, 1.0, 0.5906, 0.5457, 0.5029, 1.0, 0.5906, 0.5457, 0.5029, 1.0, 0.5906, 0.5457, 0.5029, 1.0, 0.2384, 0.2232, 0.2051, 1.0, 0.2384, 0.2232, 0.2051, 1.0, 0.2384, 0.2232, 0.2051, 1.0, 0.2384, 0.2232, 0.2051, 1.0, 0.2384, 0.2232, 0.2051, 1.0, 0.2384, 0.2232, 0.2051, 1.0, 0.2384, 0.2232, 0.2051, 1.0, 0.2384, 0.2232, 0.2051, 1.0, 0.2384, 0.2232, 0.2051, 1.0, 0.2384, 0.2232, 0.2051, 1.0, 0.2384, 0.2232, 0.2051, 1.0, 0.2384, 0.2232, 0.2051, 1.0, 0.2384, 0.2232, 0.2051, 1.0, 0.2384, 0.2232, 0.2051, 1.0, 0.2384, 0.2232, 0.2051, 1.0, 0.2384, 0.2232, 0.2051, 1.0, 0.2384, 0.2232, 0.2051, 1.0, 0.2384, 0.2232, 0.2051, 1.0, 0.2384, 0.2232, 0.2051, 1.0, 0.2384, 0.2232, 0.2051, 1.0, 0.2384, 0.2232, 0.2051, 1.0, 0.2384, 0.2232, 0.2051, 1.0, 0.2384, 0.2232, 0.2051, 1.0, 0.2384, 0.2232, 0.2051, 1.0, 0.2384, 0.2232, 0.2051, 1.0, 0.2384, 0.2232, 0.2051, 1.0, 0.2384, 0.2232, 0.2051, 1.0, 0.2384, 0.2232, 0.2051, 1.0, 0.2384, 0.2232, 0.2051, 1.0, 0.2384, 0.2232, 0.2051, 1.0, 0.2384, 0.2232, 0.2051, 1.0, 0.2384, 0.2232, 0.2051, 1.0, 0.2384, 0.2232, 0.2051, 1.0, 0.2384, 0.2232, 0.2051, 1.0, 0.2384, 0.2232, 0.2051, 1.0, 0.2384, 0.2232, 0.2051, 1.0, 0.2384, 0.2232, 0.2051, 1.0, 0.2384, 0.2232, 0.2051, 1.0, 0.2384, 0.2232, 0.2051, 1.0, 0.2384, 0.2232, 0.2051, 1.0, 0.2384, 0.2232, 0.2051, 1.0, 0.2384, 0.2232, 0.2051, 1.0, 0.2384, 0.2232, 0.2051, 1.0, 0.2384, 0.2232, 0.2051, 1.0, 0.2384, 0.2232, 0.2051, 1.0, 0.2384, 0.2232, 0.2051, 1.0, 0.2384, 0.2232, 0.2051, 1.0, 0.2384, 0.2232, 0.2051, 1.0, 0.5906, 0.5457, 0.5029, 1.0, 0.5906, 0.5457, 0.5029, 1.0, 0.5906, 0.5457, 0.5029, 1.0, 0.5906, 0.5457, 0.5029, 1.0, 0.5906, 0.5457, 0.5029, 1.0, 0.5906, 0.5457, 0.5029, 1.0, 0.5906, 0.5457, 0.5029, 1.0, 0.5906, 0.5457, 0.5029, 1.0, 0.5906, 0.5457, 0.5029, 1.0, 0.5906, 0.5457, 0.5029, 1.0, 0.5906, 0.5457, 0.5029, 1.0, 0.5906, 0.5457, 0.5029, 1.0, 0.5906, 0.5457, 0.5029, 1.0, 0.5906, 0.5457, 0.5029, 1.0, 0.5906, 0.5457, 0.5029, 1.0, 0.5906, 0.5457, 0.5029, 1.0, 0.5906, 0.5457, 0.5029, 1.0, 0.5906, 0.5457, 0.5029, 1.0, 0.5906, 0.5457, 0.5029, 1.0, 0.5906, 0.5457, 0.5029, 1.0, 0.5906, 0.5457, 0.5029, 1.0, 0.5906, 0.5457, 0.5029, 1.0, 0.5906, 0.5457, 0.5029, 1.0, 0.5906, 0.5457, 0.5029, 1.0, 0.5906, 0.5457, 0.5029, 1.0, 0.5906, 0.5457, 0.5029, 1.0, 0.5906, 0.5457, 0.5029, 1.0, 0.5906, 0.5457, 0.5029, 1.0, 0.5906, 0.5457, 0.5029, 1.0, 0.5906, 0.5457, 0.5029, 1.0, 0.5906, 0.5457, 0.5029, 1.0, 0.5906, 0.5457, 0.5029, 1.0, 0.5906, 0.5457, 0.5029, 1.0, 0.5906, 0.5457, 0.5029, 1.0, 0.5906, 0.5457, 0.5029, 1.0, 0.5906, 0.5457, 0.5029, 1.0, 0.5906, 0.5457, 0.5029, 1.0, 0.5906, 0.5457, 0.5029, 1.0, 0.5906, 0.5457, 0.5029, 1.0, 0.5906, 0.5457, 0.5029, 1.0, 0.5906, 0.5457, 0.5029, 1.0, 0.5906, 0.5457, 0.5029, 1.0, 0.5906, 0.5457, 0.5029, 1.0, 0.5906, 0.5457, 0.5029, 1.0, 0.5906, 0.5457, 0.5029, 1.0, 0.5906, 0.5457, 0.5029, 1.0, 0.5906, 0.5457, 0.5029, 1.0, 0.5906, 0.5457, 0.5029, 1.0, 0.5906, 0.5457, 0.5029, 1.0, 0.5906, 0.5457, 0.5029, 1.0, 0.5906, 0.5457, 0.5029, 1.0, 0.5906, 0.5457, 0.5029, 1.0, 0.5906, 0.5457, 0.5029, 1.0, 0.5906, 0.5457, 0.5029, 1.0, 0.5906, 0.5457, 0.5029, 1.0, 0.5906, 0.5457, 0.5029, 1.0, 0.5906, 0.5457, 0.5029, 1.0, 0.5906, 0.5457, 0.5029, 1.0, 0.5906, 0.5457, 0.5029, 1.0, 0.5906, 0.5457, 0.5029, 1.0, 0.5906, 0.5457, 0.5029, 1.0, 0.5906, 0.5457, 0.5029, 1.0, 0.5906, 0.5457, 0.5029, 1.0, 0.5906, 0.5457, 0.5029, 1.0, 0.5906, 0.5457, 0.5029, 1.0, 0.5906, 0.5457, 0.5029, 1.0, 0.5906, 0.5457, 0.5029, 1.0, 0.5906, 0.5457, 0.5029, 1.0, 0.5906, 0.5457, 0.5029, 1.0, 0.5906, 0.5457, 0.5029, 1.0, 0.5906, 0.5457, 0.5029, 1.0, 0.5906, 0.5457, 0.5029, 1.0, 0.5906, 0.5457, 0.5029, 1.0, 0.5906, 0.5457, 0.5029, 1.0, 0.5906, 0.5457, 0.5029, 1.0, 0.5906, 0.5457, 0.5029, 1.0, 0.5906, 0.5457, 0.5029, 1.0, 0.5906, 0.5457, 0.5029, 1.0, 0.5906, 0.5457, 0.5029, 1.0, 0.5906, 0.5457, 0.5029, 1.0, 0.5906, 0.5457, 0.5029, 1.0, 0.5906, 0.5457, 0.5029, 1.0, 0.5906, 0.5457, 0.5029, 1.0, 0.5906, 0.5457, 0.5029, 1.0, 0.5906, 0.5457, 0.5029, 1.0, 0.5906, 0.5457, 0.5029, 1.0, 0.5906, 0.5457, 0.5029, 1.0, 0.5906, 0.5457, 0.5029, 1.0, 0.5906, 0.5457, 0.5029, 1.0, 0.5906, 0.5457, 0.5029, 1.0, 0.5906, 0.5457, 0.5029, 1.0, 0.5906, 0.5457, 0.5029, 1.0, 0.5906, 0.5457, 0.5029, 1.0, 0.5906, 0.5457, 0.5029, 1.0, 0.5906, 0.5457, 0.5029, 1.0, 0.5906, 0.5457, 0.5029, 1.0, 0.5906, 0.5457, 0.5029, 1.0, 0.5906, 0.5457, 0.5029, 1.0, 0.5906, 0.5457, 0.5029, 1.0, 0.5906, 0.5457, 0.5029, 1.0, 0.5906, 0.5457, 0.5029, 1.0, 0.5906, 0.5457, 0.5029, 1.0, 0.5906, 0.5457, 0.5029, 1.0, 0.5906, 0.5457, 0.5029, 1.0, 0.5906, 0.5457, 0.5029, 1.0, 0.5906, 0.5457, 0.5029, 1.0, 0.5906, 0.5457, 0.5029, 1.0, 0.5906, 0.5457, 0.5029, 1.0, 0.5906, 0.5457, 0.5029, 1.0, 0.5906, 0.5457, 0.5029, 1.0, 0.5906, 0.5457, 0.5029, 1.0, 0.5906, 0.5457, 0.5029, 1.0, 0.5906, 0.5457, 0.5029, 1.0, 0.5906, 0.5457, 0.5029, 1.0, 0.5906, 0.5457, 0.5029, 1.0, 0.5906, 0.5457, 0.5029, 1.0, 0.5906, 0.5457, 0.5029, 1.0, 0.5906, 0.5457, 0.5029, 1.0, 0.5906, 0.5457, 0.5029, 1.0, 0.5906, 0.5457, 0.5029, 1.0, 0.5906, 0.5457, 0.5029, 1.0, 0.5906, 0.5457, 0.5029, 1.0, 0.5906, 0.5457, 0.5029, 1.0, 0.5906, 0.5457, 0.5029, 1.0, 0.5906, 0.5457, 0.5029, 1.0, 0.5906, 0.5457, 0.5029, 1.0, 0.5906, 0.5457, 0.5029, 1.0, 0.5906, 0.5457, 0.5029, 1.0, 0.5906, 0.5457, 0.5029, 1.0, 0.5906, 0.5457, 0.5029, 1.0, 0.5906, 0.5457, 0.5029, 1.0, 0.5906, 0.5457, 0.5029, 1.0, 0.5906, 0.5457, 0.5029, 1.0, 0.5906, 0.5457, 0.5029, 1.0, 0.5906, 0.5457, 0.5029, 1.0, 0.5906, 0.5457, 0.5029, 1.0, 0.5906, 0.5457, 0.5029, 1.0, 0.5906, 0.5457, 0.5029, 1.0, 0.5906, 0.5457, 0.5029, 1.0, 0.5906, 0.5457, 0.5029, 1.0, 0.5906, 0.5457, 0.5029, 1.0, 0.5906, 0.5457, 0.5029, 1.0, 0.5906, 0.5457, 0.5029, 1.0, 0.5906, 0.5457, 0.5029, 1.0, 0.5906, 0.5457, 0.5029, 1.0, 0.5906, 0.5457, 0.5029, 1.0, 0.5906, 0.5457, 0.5029, 1.0, 0.5906, 0.5457, 0.5029, 1.0, 0.5906, 0.5457, 0.5029, 1.0, 0.5906, 0.5457, 0.5029, 1.0, 0.5906, 0.5457, 0.5029, 1.0, 0.5906, 0.5457, 0.5029, 1.0])
me_cylinder_004.use_paint_bone_selection = False
me_cylinder_004.use_paint_mask = True
me_cylinder_004.update()

# ---- objects
ob_apple = bpy.data.objects.new('Apple', me_icosphere)
ob_banana = bpy.data.objects.new('Banana', me_cylinder_001)
ob_candle = bpy.data.objects.new('Candle', me_cylinder_002)
ob_napkin = bpy.data.objects.new('Napkin', me_plane)
ob_flower = bpy.data.objects.new('Flower', me_icosphere_002)
ob_flower_001 = bpy.data.objects.new('Flower.001', me_icosphere_004)
ob_flower_002 = bpy.data.objects.new('Flower.002', me_icosphere_002)
ob_flower_003 = bpy.data.objects.new('Flower.003', me_icosphere_002)
ob_flower_004 = bpy.data.objects.new('Flower.004', me_icosphere_004)
ob_flower_005 = bpy.data.objects.new('Flower.005', me_icosphere_004)
ob_vase = bpy.data.objects.new('Vase', me_cylinder_004)

# ---- transforms, parenting, visibility, modifiers, constraints
ob_apple.location = (0.0, 0.0, 0.0)
ob_apple.scale = (0.05132, 0.05132, 0.05132)
ob_apple.hide_select = True
ob_banana.location = (0.0, 0.0, 0.0)
ob_banana.rotation_euler = (1.571, -0.0, 1.571)
ob_banana.scale = (1.975, 1.975, 1.975)
ob_banana.hide_select = True
ob_candle.location = (0.0, 0.0, 0.0)
ob_candle.scale = (0.02494, 0.02494, 0.02494)
ob_candle.hide_select = True
ob_napkin.location = (0.0, 0.0, 0.0)
ob_napkin.scale = (0.151, 0.6578, 0.151)
ob_flower.location = (-0.04277, -0.05053, 0.2644)
ob_flower.rotation_euler = (0.2897, -0.1078, 0.009845)
ob_flower.scale = (0.0416, 0.0416, 0.0416)
ob_flower_001.location = (0.005231, 0.01489, 0.3229)
ob_flower_001.rotation_euler = (0.000991, 0.1236, 0.6013)
ob_flower_001.scale = (0.04606, 0.04606, 0.04606)
ob_flower_002.location = (-0.04997, 0.05361, 0.2248)
ob_flower_002.rotation_euler = (0.4765, -0.0677, 4.139)
ob_flower_002.scale = (0.0416, 0.0416, 0.03525)
ob_flower_003.location = (0.09363, -0.03433, 0.2881)
ob_flower_003.rotation_euler = (-0.203, 0.4557, -0.7586)
ob_flower_003.scale = (0.0416, 0.0416, 0.0416)
ob_flower_004.location = (0.07292, 0.06316, 0.2579)
ob_flower_004.rotation_euler = (-0.5576, 0.2208, -0.8383)
ob_flower_004.scale = (0.04606, 0.04606, 0.04606)
ob_flower_005.location = (0.0368, -0.08207, 0.2461)
ob_flower_005.rotation_euler = (0.0164, -0.4078, -4.408)
ob_flower_005.scale = (0.04606, 0.04606, 0.04374)
ob_vase.location = (0.0, 0.0, 0.0)

# ---- collection membership
col_apple.objects.link(ob_apple)
col_banana.objects.link(ob_banana)
col_candle.objects.link(ob_candle)
col_napkin.objects.link(ob_napkin)
col_flowers.objects.link(ob_flower)
col_flowers.objects.link(ob_flower_001)
col_flowers.objects.link(ob_flower_002)
col_flowers.objects.link(ob_flower_003)
col_flowers.objects.link(ob_flower_004)
col_flowers.objects.link(ob_flower_005)
col_flowers.objects.link(ob_vase)

# ---- scene / render settings (as saved in the file)
scene.frame_start = 1; scene.frame_end = 250; scene.frame_set(4)
scene.render.engine = 'BLENDER_EEVEE_NEXT'
scene.render.bake_bias = 0.0
scene.render.bake_samples = 0
scene.cycles.sampling_pattern = 'TABULATED_SOBOL'
scene.eevee.use_volume_custom_range = False
bpy.context.view_layer.update()

# ---- added for rendering (the .blend has no active camera and no usable light): camera, sun
cam_auto = bpy.data.cameras.new('AutoCamera')
cam_auto.lens = 50.0
cam_auto.sensor_width = 36.0
cam_auto.clip_end = 1000.0
ob_auto_camera = bpy.data.objects.new('AutoCamera', cam_auto)
scene.collection.objects.link(ob_auto_camera)
ob_auto_camera.location = (0.954641, -1.13041, 0.825867)
ob_auto_camera.rotation_euler = (1.09748, -7.21219e-08, 0.694738)
scene.camera = ob_auto_camera
light_auto_sun = bpy.data.lights.new('AutoSun', 'SUN')
light_auto_sun.energy = 3.0
light_auto_sun.angle = 0.0523599
ob_auto_sun = bpy.data.objects.new('AutoSun', light_auto_sun)
scene.collection.objects.link(ob_auto_sun)
ob_auto_sun.rotation_euler = (0.872665, 0.174533, 0.523599)
bpy.context.view_layer.update()
